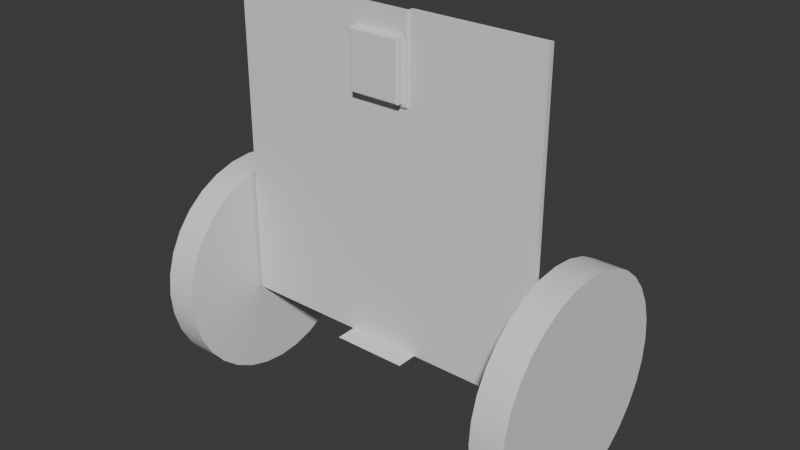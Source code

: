 # Source: Robots.blend  (saved by Blender 4.2.66; exported with 4.5.12 LTS)
import bpy
from mathutils import Matrix  # noqa: F401  (used for matrix-valued properties, if any)

bpy.ops.wm.read_factory_settings(use_empty=True)
scene = bpy.context.scene
scene.name = 'Scene'

# ---- node groups
ng_smooth_by_angle = bpy.data.node_groups.new('Smooth by Angle', 'GeometryNodeTree')
_s = ng_smooth_by_angle.interface.new_socket(name='Mesh', in_out='OUTPUT', socket_type='NodeSocketGeometry')
_s = ng_smooth_by_angle.interface.new_socket(name='Mesh', in_out='INPUT', socket_type='NodeSocketGeometry')
_s = ng_smooth_by_angle.interface.new_socket(name='Angle', in_out='INPUT', socket_type='NodeSocketFloat')
_s.subtype = 'ANGLE'
_s.default_value = 0.5236
_s.min_value = 0.0
_s.max_value = 3.142
_s.description = 'Maximum face angle for smooth edges'
_s = ng_smooth_by_angle.interface.new_socket(name='Ignore Sharpness', in_out='INPUT', socket_type='NodeSocketBool')
_s.force_non_field = True
ng_smooth_by_angle.description = 'Set the sharpness of mesh edges based on the angle between the neighboring faces'
ng_smooth_by_angle.is_modifier = True
_N = ng_smooth_by_angle.nodes; _L = ng_smooth_by_angle.links
n0 = _N.new('GeometryNodeSetShadeSmooth'); n0.name = 'Set Shade Smooth'; n0.location = (120, -80)
n0.domain = 'EDGE'
n1 = _N.new('GeometryNodeSetShadeSmooth'); n1.name = 'Set Shade Smooth.001'; n1.location = (300, -80)
n2 = _N.new('NodeGroupOutput'); n2.name = 'Group Output'; n2.location = (480, -80)
n3 = _N.new('GeometryNodeInputMeshEdgeAngle'); n3.name = 'Edge Angle'; n3.location = (-440, -240)
n4 = _N.new('NodeGroupInput'); n4.name = 'Group Input'; n4.location = (-80, -80)
n5 = _N.new('GeometryNodeInputEdgeSmooth'); n5.name = 'Is Edge Smooth'; n5.location = (-260, -120)
n6 = _N.new('GeometryNodeInputShadeSmooth'); n6.name = 'Is Shade Smooth'; n6.location = (-440, -397)
n7 = _N.new('FunctionNodeCompare'); n7.name = 'Compare'; n7.location = (-260, -260)
n7.operation = 'LESS_EQUAL'
n7.inputs[6].default_value = (0.0, 0.0, 0.0, 0.0)
n7.inputs[7].default_value = (0.0, 0.0, 0.0, 0.0)
n8 = _N.new('FunctionNodeBooleanMath'); n8.name = 'Boolean Math.001'; n8.location = (-80, -260)
n9 = _N.new('NodeGroupInput'); n9.name = 'Group Input.001'; n9.location = (-440, -329)
n10 = _N.new('NodeGroupInput'); n10.name = 'Group Input.002'; n10.location = (-259, -189)
n11 = _N.new('FunctionNodeBooleanMath'); n11.name = 'Boolean Math'; n11.location = (-80, -149)
n11.operation = 'OR'
n12 = _N.new('FunctionNodeBooleanMath'); n12.name = 'Boolean Math.002'; n12.location = (-260, -380)
n12.operation = 'OR'
n13 = _N.new('NodeGroupInput'); n13.name = 'Group Input.003'; n13.location = (-440, -460)
_L.new(n3.outputs[0], n7.inputs[0])
_L.new(n1.outputs[0], n2.inputs[0])
_L.new(n9.outputs[1], n7.inputs[1])
_L.new(n7.outputs[0], n8.inputs[0])
_L.new(n4.outputs[0], n0.inputs[0])
_L.new(n0.outputs[0], n1.inputs[0])
_L.new(n8.outputs[0], n0.inputs[2])
_L.new(n10.outputs[2], n11.inputs[1])
_L.new(n5.outputs[0], n11.inputs[0])
_L.new(n11.outputs[0], n0.inputs[1])
_L.new(n13.outputs[2], n12.inputs[1])
_L.new(n6.outputs[0], n12.inputs[0])
_L.new(n12.outputs[0], n8.inputs[1])
n2.is_active_output = True

# ---- world
world_world = bpy.data.worlds.new('World'); scene.world = world_world
world_world.use_nodes = True; world_world.node_tree.nodes.clear()
_N = world_world.node_tree.nodes; _L = world_world.node_tree.links
n0 = _N.new('ShaderNodeOutputWorld'); n0.name = 'World Output'; n0.location = (300, 300)
n1 = _N.new('ShaderNodeBackground'); n1.name = 'Background'; n1.location = (10, 300)
n1.inputs[0].default_value = (0.05088, 0.05088, 0.05088, 1.0)
_L.new(n1.outputs[0], n0.inputs[0])
n0.is_active_output = True
world_world.color = (0.05088, 0.05088, 0.05088)
world_world.sun_shadow_jitter_overblur = 0.0

# ---- meshes
me_plane_002 = bpy.data.meshes.new('Plane.002')
me_plane_002.from_pydata([(0.09, 0.44, -1.863e-08), (-0.09, 0.44, -1.863e-08), (0.0, 0.44, -1.863e-08), (-0.5, 0.5, 0.016), (-0.5, -0.5, 0.016), (0.5, -0.5, 0.016), (0.5, 0.5, 0.016), (0.09, 0.5, 0.0), (0.0, -0.5, 0.0), (0.0, -0.5, 0.016), (-0.09, -0.5, 0.0), (-0.09, 0.5, 0.016), (-0.5, 0.5, 0.0), (-0.09, -0.5, 0.016), (-0.09, 0.5, 0.0), (0.09, -0.5, 0.016), (0.5, 0.5, 0.0), (0.09, 0.5, 0.016), (0.5, 0.44, -1.863e-08), (0.5, -0.5, 0.0), (-0.5, 0.44, 0.016), (0.5, 0.44, 0.016), (0.0, 0.44, 0.016), (0.09, -0.5, 0.0), (-0.5, -0.5, 0.0), (-0.09, 0.44, 0.016), (0.09, 0.44, 0.016), (-0.5, 0.44, -1.863e-08)], [], [(20, 4, 24, 27), (26, 17, 6, 21), (6, 17, 7, 16), (15, 5, 19, 23), (21, 6, 16, 18), (23, 19, 18, 0), (17, 26, 0, 7), (0, 18, 16, 7), (5, 21, 18, 19), (20, 3, 11, 25), (11, 3, 12, 14), (2, 0, 26, 22), (3, 20, 27, 12), (24, 10, 1, 27), (1, 2, 22, 25), (27, 1, 14, 12), (8, 23, 0, 2), (9, 22, 26, 15), (4, 20, 25, 13), (13, 9, 8, 10), (10, 8, 2, 1), (13, 25, 22, 9), (14, 1, 25, 11), (9, 15, 23, 8), (15, 26, 21, 5), (4, 13, 10, 24)])
_uv = me_plane_002.uv_layers.new(name='UVMap')
_uv.uv.foreach_set('vector', [0.0, 0.5, 0.0, 0.0, 0.0, 0.0, 0.0, 0.5, 0.75, 0.5, 0.75, 1.0, 1.0, 1.0, 1.0, 0.5, 1.0, 1.0, 0.75, 1.0, 0.75, 1.0, 1.0, 1.0, 0.75, 0.0, 1.0, 0.0, 1.0, 0.0, 0.75, 0.0, 1.0, 0.5, 1.0, 1.0, 1.0, 1.0, 1.0, 0.5, 0.75, 0.0, 1.0, 0.0, 1.0, 0.5, 0.75, 0.5, 0.75, 1.0, 0.75, 0.5, 0.75, 0.5, 0.75, 1.0, 0.75, 0.5, 1.0, 0.5, 1.0, 1.0, 0.75, 1.0, 1.0, 0.0, 1.0, 0.5, 1.0, 0.5, 1.0, 0.0, 0.0, 0.5, 0.0, 1.0, 0.25, 1.0, 0.25, 0.5, 0.25, 1.0, 0.0, 1.0, 0.0, 1.0, 0.25, 1.0, 0.5, 0.5, 0.75, 0.5, 0.75, 0.5, 0.5, 0.5, 0.0, 1.0, 0.0, 0.5, 0.0, 0.5, 0.0, 1.0, 0.0, 0.0, 0.25, 0.0, 0.25, 0.5, 0.0, 0.5, 0.25, 0.5, 0.5, 0.5, 0.5, 0.5, 0.25, 0.5, 0.0, 0.5, 0.25, 0.5, 0.25, 1.0, 0.0, 1.0, 0.5, 0.0, 0.75, 0.0, 0.75, 0.5, 0.5, 0.5, 0.5, 0.0, 0.5, 0.5, 0.75, 0.5, 0.75, 0.0, 0.0, 0.0, 0.0, 0.5, 0.25, 0.5, 0.25, 0.0, 0.25, 0.0, 0.5, 0.0, 0.5, 0.0, 0.25, 0.0, 0.25, 0.0, 0.5, 0.0, 0.5, 0.5, 0.25, 0.5, 0.25, 0.0, 0.25, 0.5, 0.5, 0.5, 0.5, 0.0, 0.25, 1.0, 0.25, 0.5, 0.25, 0.5, 0.25, 1.0, 0.5, 0.0, 0.75, 0.0, 0.75, 0.0, 0.5, 0.0, 0.75, 0.0, 0.75, 0.5, 1.0, 0.5, 1.0, 0.0, 0.0, 0.0, 0.25, 0.0, 0.25, 0.0, 0.0, 0.0])
me_plane_002.update()
me_plane_003 = bpy.data.meshes.new('Plane.003')
me_plane_003.from_pydata([(9.0, 6.0, 10.0), (9.0, -6.0, 10.0), (-9.0, 6.0, 0.0), (-9.0, -6.0, 0.0), (-9.0, -6.0, 10.0), (-9.0, 6.0, 10.0), (11.5, -6.0, 5.0), (11.5, -6.0, 10.0), (11.5, 6.0, 10.0), (11.5, 6.0, 5.0), (-9.0, 6.0, 5.0), (-9.0, -6.0, 5.0), (9.0, -6.0, 5.0), (9.0, 6.0, 5.0), (-9.0, -6.0, 6.5), (-9.0, -2.5, 10.0), (-9.0, -6.0, 10.0), (-9.0, -5.881, 7.406), (-9.0, -5.531, 8.25), (-9.0, -4.975, 8.975), (-9.0, -4.25, 9.531), (-9.0, -3.406, 9.881), (9.0, -2.5, 10.0), (9.0, -6.0, 6.5), (9.0, -6.0, 10.0), (9.0, -3.406, 9.881), (9.0, -4.25, 9.531), (9.0, -4.975, 8.975), (9.0, -5.531, 8.25), (9.0, -5.881, 7.406), (-9.0, 2.5, 10.0), (-9.0, 6.0, 6.5), (-9.0, 6.0, 10.0), (-9.0, 3.406, 9.881), (-9.0, 4.25, 9.531), (-9.0, 4.975, 8.975), (-9.0, 5.531, 8.25), (-9.0, 5.881, 7.406), (9.0, 6.0, 6.5), (9.0, 2.5, 10.0), (9.0, 6.0, 10.0), (9.0, 5.881, 7.406), (9.0, 5.531, 8.25), (9.0, 4.975, 8.975), (9.0, 4.25, 9.531), (9.0, 3.406, 9.881), (9.0, 2.5, 0.0), (9.0, 6.0, 3.5), (9.0, 3.406, 0.1193), (9.0, 4.25, 0.4689), (9.0, 4.975, 1.025), (9.0, 5.531, 1.75), (9.0, 5.881, 2.594), (-9.0, 6.0, 3.5), (-9.0, 2.5, 0.0), (-9.0, 6.0, 0.0), (-9.0, 5.881, 2.594), (-9.0, 5.531, 1.75), (-9.0, 4.975, 1.025), (-9.0, 4.25, 0.4689), (-9.0, 3.406, 0.1193), (9.0, -6.0, 3.5), (9.0, -2.5, 0.0), (9.0, -5.881, 2.594), (9.0, -5.531, 1.75), (9.0, -4.975, 1.025), (9.0, -4.25, 0.4689), (9.0, -3.406, 0.1193), (-9.0, -2.5, 0.0), (-9.0, -6.0, 3.5), (-9.0, -6.0, 0.0), (-9.0, -3.406, 0.1193), (-9.0, -4.25, 0.4689), (-9.0, -4.975, 1.025), (-9.0, -5.531, 1.75), (-9.0, -5.881, 2.594), (-18.0, 6.0, 10.0), (-18.0, -6.0, 10.0), (-18.0, 6.0, 0.0), (-18.0, -6.0, 0.0), (11.5, -6.0, 14.5), (11.5, 6.0, 14.5), (9.0, -6.0, 14.5), (9.0, 6.0, 14.5), (9.0, 6.0, 5.0), (9.0, 1.0, 0.0), (9.0, 5.83, 3.706), (9.0, 5.33, 2.5), (9.0, 4.536, 1.464), (9.0, 3.5, 0.6699), (9.0, 2.294, 0.1704), (9.0, -1.0, 0.0), (9.0, -6.0, 5.0), (9.0, -2.294, 0.1704), (9.0, -3.5, 0.6699), (9.0, -4.536, 1.464), (9.0, -5.33, 2.5), (9.0, -5.83, 3.706), (11.5, 1.0, 0.0), (11.5, 6.0, 5.0), (11.5, 2.294, 0.1704), (11.5, 3.5, 0.6699), (11.5, 4.536, 1.464), (11.5, 5.33, 2.5), (11.5, 5.83, 3.706), (11.5, -6.0, 5.0), (11.5, -1.0, 0.0), (11.5, -5.83, 3.706), (11.5, -5.33, 2.5), (11.5, -4.536, 1.464), (11.5, -3.5, 0.6699), (11.5, -2.294, 0.1704), (-18.0, 0.3, 5.25), (-18.0, -0.3, 5.25), (-18.0, 0.3, 4.75), (-18.0, -0.3, 4.75), (-28.0, 1.5, 5.0), (-18.0, 1.5, 5.0), (-28.0, 1.471, 4.707), (-18.0, 1.471, 4.707), (-28.0, 1.386, 4.426), (-18.0, 1.386, 4.426), (-28.0, 1.247, 4.167), (-18.0, 1.247, 4.167), (-28.0, 1.061, 3.939), (-18.0, 1.061, 3.939), (-28.0, 0.8334, 3.753), (-18.0, 0.8334, 3.753), (-28.0, 0.574, 3.614), (-18.0, 0.574, 3.614), (-28.0, 0.2926, 3.529), (-18.0, 0.2926, 3.529), (-28.0, 9.313e-10, 3.5), (-18.0, 9.313e-10, 3.5), (-28.0, -0.2926, 3.529), (-18.0, -0.2926, 3.529), (-28.0, -0.574, 3.614), (-18.0, -0.574, 3.614), (-28.0, -0.8334, 3.753), (-18.0, -0.8334, 3.753), (-28.0, -1.061, 3.939), (-18.0, -1.061, 3.939), (-28.0, -1.247, 4.167), (-18.0, -1.247, 4.167), (-28.0, -1.386, 4.426), (-18.0, -1.386, 4.426), (-28.0, -1.471, 4.707), (-18.0, -1.471, 4.707), (-28.0, -1.5, 5.0), (-18.0, -1.5, 5.0), (-28.0, -1.471, 5.293), (-18.0, -1.471, 5.293), (-28.0, -1.386, 5.574), (-18.0, -1.386, 5.574), (-28.0, -1.247, 5.833), (-18.0, -1.247, 5.833), (-28.0, -1.061, 6.061), (-18.0, -1.061, 6.061), (-28.0, -0.8334, 6.247), (-18.0, -0.8334, 6.247), (-28.0, -0.574, 6.386), (-18.0, -0.574, 6.386), (-28.0, -0.2926, 6.471), (-18.0, -0.2926, 6.471), (-28.0, 9.313e-10, 6.5), (-18.0, 9.313e-10, 6.5), (-28.0, 0.2926, 6.471), (-18.0, 0.2926, 6.471), (-28.0, 0.574, 6.386), (-18.0, 0.574, 6.386), (-28.0, 0.8334, 6.247), (-18.0, 0.8334, 6.247), (-28.0, 1.061, 6.061), (-18.0, 1.061, 6.061), (-28.0, 1.247, 5.833), (-18.0, 1.247, 5.833), (-28.0, 1.386, 5.574), (-18.0, 1.386, 5.574), (-28.0, 1.471, 5.293), (-18.0, 1.471, 5.293)], [], [(47, 53, 31, 38), (68, 54, 46, 62), (12, 92, 105, 6), (105, 107, 108, 109, 110, 111, 106, 98, 100, 101, 102, 103, 104, 99, 9, 6), (40, 39, 22, 24, 1, 0), (69, 61, 23, 14), (15, 22, 39, 30), (32, 31, 53, 55, 2, 10, 5), (55, 54, 68, 70, 3, 2), (1, 12, 6, 7), (16, 15, 30, 32, 5, 4), (14, 17, 16), (17, 18, 16), (18, 19, 16), (19, 20, 16), (20, 21, 16), (21, 15, 16), (22, 25, 24), (25, 26, 24), (26, 27, 24), (27, 28, 24), (28, 29, 24), (29, 23, 24), (30, 33, 32), (33, 34, 32), (34, 35, 32), (35, 36, 32), (36, 37, 32), (37, 31, 32), (38, 41, 40), (41, 42, 40), (42, 43, 40), (43, 44, 40), (44, 45, 40), (45, 39, 40), (53, 56, 55), (56, 57, 55), (57, 58, 55), (58, 59, 55), (59, 60, 55), (60, 54, 55), (0, 13, 84, 86, 87, 88, 89, 90, 85, 91, 62, 46, 48, 49, 50, 51, 52, 47, 38, 40), (12, 1, 24, 23, 61, 63, 64, 65, 66, 67, 62, 91, 93, 94, 95, 96, 97, 92), (68, 71, 70), (71, 72, 70), (72, 73, 70), (73, 74, 70), (74, 75, 70), (75, 69, 70), (46, 54, 60, 48), (48, 60, 59, 49), (49, 59, 58, 50), (50, 58, 57, 51), (51, 57, 56, 52), (52, 56, 53, 47), (68, 62, 67, 71), (71, 67, 66, 72), (72, 66, 65, 73), (73, 65, 64, 74), (74, 64, 63, 75), (75, 63, 61, 69), (38, 31, 37, 41), (41, 37, 36, 42), (42, 36, 35, 43), (43, 35, 34, 44), (44, 34, 33, 45), (45, 33, 30, 39), (14, 23, 29, 17), (17, 29, 28, 18), (18, 28, 27, 19), (19, 27, 26, 20), (20, 26, 25, 21), (21, 25, 22, 15), (70, 69, 14, 16, 4, 11, 3), (4, 5, 76, 77), (6, 9, 8, 7), (13, 0, 8, 9), (8, 0, 83, 81), (84, 13, 9, 99), (2, 3, 79, 78), (83, 82, 80, 81), (0, 1, 82, 83), (1, 7, 80, 82), (7, 8, 81, 80), (91, 106, 111, 93), (93, 111, 110, 94), (94, 110, 109, 95), (95, 109, 108, 96), (96, 108, 107, 97), (97, 107, 105, 92), (98, 85, 90, 100), (100, 90, 89, 101), (101, 89, 88, 102), (102, 88, 87, 103), (103, 87, 86, 104), (104, 86, 84, 99), (91, 85, 98, 106), (77, 79, 3, 16), (5, 2, 78, 76), (78, 79, 115, 114), (113, 112, 114, 115), (77, 76, 112, 113), (79, 77, 113, 115), (76, 78, 114, 112), (116, 117, 119, 118), (118, 119, 121, 120), (120, 121, 123, 122), (122, 123, 125, 124), (124, 125, 127, 126), (126, 127, 129, 128), (128, 129, 131, 130), (130, 131, 133, 132), (132, 133, 135, 134), (134, 135, 137, 136), (136, 137, 139, 138), (138, 139, 141, 140), (140, 141, 143, 142), (142, 143, 145, 144), (144, 145, 147, 146), (146, 147, 149, 148), (148, 149, 151, 150), (150, 151, 153, 152), (152, 153, 155, 154), (154, 155, 157, 156), (156, 157, 159, 158), (158, 159, 161, 160), (160, 161, 163, 162), (162, 163, 165, 164), (164, 165, 167, 166), (166, 167, 169, 168), (168, 169, 171, 170), (170, 171, 173, 172), (172, 173, 175, 174), (174, 175, 177, 176), (119, 117, 179, 177, 175, 173, 171, 169, 167, 165, 163, 161, 159, 157, 155, 153, 151, 149, 147, 145, 143, 141, 139, 137, 135, 133, 131, 129, 127, 125, 123, 121), (176, 177, 179, 178), (178, 179, 117, 116), (116, 118, 120, 122, 124, 126, 128, 130, 132, 134, 136, 138, 140, 142, 144, 146, 148, 150, 152, 154, 156, 158, 160, 162, 164, 166, 168, 170, 172, 174, 176, 178)])
me_plane_003.polygons.foreach_set('use_smooth', [True] * 138)
_uv = me_plane_003.uv_layers.new(name='UVMap')
_uv.uv.foreach_set('vector', [1.0, 1.0, 0.0, 1.0, 0.0, 1.0, 1.0, 1.0, 0.0, 0.2917, 0.0, 0.7083, 1.0, 0.7083, 1.0, 0.2917, 1.0, 2.656e-16, 1.0, 2.656e-16, 1.0, 2.656e-16, 1.0, 2.656e-16, 1.0, 2.656e-16, 1.0, 0.004733, 1.0, 0.01861, 1.0, 0.04068, 1.0, 0.2083, 1.0, 0.3088, 1.0, 0.4167, 1.0, 0.5833, 1.0, 0.6912, 1.0, 0.7917, 1.0, 0.9593, 1.0, 0.9814, 1.0, 0.9953, 1.0, 1.0, 1.0, 1.0, 1.0, 2.656e-16, 1.0, 1.0, 1.0, 0.7083, 1.0, 0.2917, 1.0, 0.0, 1.0, 0.0, 1.0, 1.0, 0.0, 0.0, 1.0, 0.0, 1.0, 0.0, 0.0, 0.0, 0.0, 0.2917, 1.0, 0.2917, 1.0, 0.7083, 0.0, 0.7083, 0.0, 1.0, 0.0, 1.0, 0.0, 1.0, 0.0, 1.0, 0.0, 1.0, 0.0, 1.0, 0.0, 1.0, 0.0, 1.0, 0.0, 0.7083, 0.0, 0.2917, 0.0, 0.0, 0.0, 0.0, 0.0, 1.0, 1.0, 0.0, 1.0, 2.656e-16, 1.0, 2.656e-16, 1.0, 0.0, 0.0, 0.0, 0.0, 0.2917, 0.0, 0.7083, 0.0, 1.0, 0.0, 1.0, 0.0, 0.0, 0.0, 0.0, 0.0, 0.0, 0.0, 0.0, 0.0, 0.0, 0.0, 0.0, 0.0, 0.0, 0.0, 0.0, 0.0, 0.0, 0.0, 0.0, 0.0, 0.0, 0.0, 0.0, 0.0, 0.0, 0.0, 0.0, 0.0, 0.0, 0.0, 0.0, 0.0, 0.0, 0.0, 0.0, 0.0, 0.0, 1.0, 0.2917, 1.0, 0.2162, 1.0, 0.0, 1.0, 0.2162, 1.0, 0.1458, 1.0, 0.0, 1.0, 0.1458, 1.0, 0.08543, 1.0, 0.0, 1.0, 0.08543, 1.0, 0.03908, 1.0, 0.0, 1.0, 0.03908, 1.0, 0.009938, 1.0, 0.0, 1.0, 0.009938, 1.0, 0.0, 1.0, 0.0, 0.0, 0.7083, 0.0, 0.7838, 0.0, 1.0, 0.0, 0.7838, 0.0, 0.8542, 0.0, 1.0, 0.0, 0.8542, 0.0, 0.9146, 0.0, 1.0, 0.0, 0.9146, 0.0, 0.9609, 0.0, 1.0, 0.0, 0.9609, 0.0, 0.9901, 0.0, 1.0, 0.0, 0.9901, 0.0, 1.0, 0.0, 1.0, 1.0, 1.0, 1.0, 1.0, 1.0, 1.0, 1.0, 1.0, 1.0, 1.0, 1.0, 1.0, 1.0, 1.0, 1.0, 1.0, 1.0, 1.0, 1.0, 1.0, 1.0, 1.0, 1.0, 1.0, 1.0, 1.0, 1.0, 1.0, 1.0, 1.0, 1.0, 1.0, 1.0, 1.0, 1.0, 1.0, 0.0, 1.0, 0.0, 1.0, 0.0, 1.0, 0.0, 1.0, 0.0, 1.0, 0.0, 1.0, 0.0, 1.0, 0.0, 1.0, 0.0, 1.0, 0.0, 1.0, 0.0, 1.0, 0.0, 1.0, 0.0, 1.0, 0.0, 1.0, 0.0, 1.0, 0.0, 1.0, 0.0, 1.0, 0.0, 1.0, 1.0, 1.0, 1.0, 1.0, 1.0, 1.0, 1.0, 1.0, 1.0, 1.0, 1.0, 1.0, 1.0, 0.7917, 1.0, 0.6912, 1.0, 0.5833, 1.0, 0.4167, 1.0, 0.2917, 1.0, 0.7083, 1.0, 0.7838, 1.0, 0.8542, 1.0, 1.0, 1.0, 1.0, 1.0, 1.0, 1.0, 1.0, 1.0, 1.0, 1.0, 1.0, 1.0, 2.656e-16, 1.0, 0.0, 1.0, 0.0, 1.0, 0.0, 1.0, 0.0, 1.0, 0.0, 1.0, 0.0, 1.0, 0.0, 1.0, 0.1458, 1.0, 0.2162, 1.0, 0.2917, 1.0, 0.4167, 1.0, 0.3088, 1.0, 0.2083, 1.0, 2.838e-15, 1.0, 2.97e-15, 1.0, 1.666e-15, 1.0, 2.656e-16, 0.0, 0.2917, 0.0, 0.2162, 0.0, 0.0, 0.0, 0.2162, 0.0, 0.1458, 0.0, 0.0, 0.0, 0.1458, 0.0, 0.08543, 0.0, 0.0, 0.0, 0.08543, 0.0, 0.03908, 0.0, 0.0, 0.0, 0.03908, 0.0, 0.009938, 0.0, 0.0, 0.0, 0.009938, 0.0, 0.0, 0.0, 0.0, 1.0, 0.7083, 0.0, 0.7083, 0.0, 0.7838, 1.0, 0.7838, 1.0, 0.7838, 0.0, 0.7838, 0.0, 0.8542, 1.0, 0.8542, 1.0, 0.8542, 0.0, 0.8542, 0.0, 1.0, 1.0, 1.0, 1.0, 1.0, 0.0, 1.0, 0.0, 1.0, 1.0, 1.0, 1.0, 1.0, 0.0, 1.0, 0.0, 1.0, 1.0, 1.0, 1.0, 1.0, 0.0, 1.0, 0.0, 1.0, 1.0, 1.0, 0.0, 0.2917, 1.0, 0.2917, 1.0, 0.2162, 0.0, 0.2162, 0.0, 0.2162, 1.0, 0.2162, 1.0, 0.1458, 0.0, 0.1458, 0.0, 0.1458, 1.0, 0.1458, 1.0, 0.0, 0.0, 0.0, 0.0, 0.0, 1.0, 0.0, 1.0, 0.0, 0.0, 0.0, 0.0, 0.0, 1.0, 0.0, 1.0, 0.0, 0.0, 0.0, 0.0, 0.0, 1.0, 0.0, 1.0, 0.0, 0.0, 0.0, 1.0, 1.0, 0.0, 1.0, 0.0, 1.0, 1.0, 1.0, 1.0, 1.0, 0.0, 1.0, 0.0, 1.0, 1.0, 1.0, 1.0, 1.0, 0.0, 1.0, 0.0, 1.0, 1.0, 1.0, 1.0, 1.0, 0.0, 1.0, 0.0, 0.8542, 1.0, 0.8542, 1.0, 0.8542, 0.0, 0.8542, 0.0, 0.7838, 1.0, 0.7838, 1.0, 0.7838, 0.0, 0.7838, 0.0, 0.7083, 1.0, 0.7083, 0.0, 0.0, 1.0, 0.0, 1.0, 0.0, 0.0, 0.0, 0.0, 0.0, 1.0, 0.0, 1.0, 0.0, 0.0, 0.0, 0.0, 0.0, 1.0, 0.0, 1.0, 0.0, 0.0, 0.0, 0.0, 0.0, 1.0, 0.0, 1.0, 0.1458, 0.0, 0.1458, 0.0, 0.1458, 1.0, 0.1458, 1.0, 0.2162, 0.0, 0.2162, 0.0, 0.2162, 1.0, 0.2162, 1.0, 0.2917, 0.0, 0.2917, 0.0, 0.0, 0.0, 0.0, 0.0, -1.417e-15, 0.0, 5.675e-15, 0.0, 5.675e-15, 0.0, 2.656e-16, 0.0, 0.0, 0.0, 0.0, 0.0, 1.0, 0.0, 1.0, 0.0, 0.0, 1.0, 2.656e-16, 1.0, 1.0, 1.0, 1.0, 1.0, 0.0, 1.0, 1.0, 1.0, 1.0, 1.0, 1.0, 1.0, 1.0, 1.0, 1.0, 1.0, 1.0, 1.0, 1.0, 1.0, 1.0, 1.0, 1.0, 1.0, 1.0, 1.0, 1.0, 1.0, 1.0, 0.0, 1.0, 0.0, 0.0, 0.0, 0.0, 0.0, 1.0, 1.0, 1.0, 1.0, 0.0, 1.0, 0.0, 1.0, 1.0, 1.0, 1.0, 1.0, 0.0, 1.0, 0.0, 1.0, 1.0, 1.0, 0.0, 1.0, 0.0, 1.0, 0.0, 1.0, 0.0, 1.0, 0.0, 1.0, 1.0, 1.0, 1.0, 1.0, 0.0, 1.0, 0.4167, 1.0, 0.4167, 1.0, 0.3088, 1.0, 0.3088, 1.0, 0.3088, 1.0, 0.3088, 1.0, 0.2083, 1.0, 0.2083, 1.0, 0.2083, 1.0, 0.2083, 1.0, 0.04068, 1.0, 2.838e-15, 1.0, 2.838e-15, 1.0, 0.04068, 1.0, 0.01861, 1.0, 2.97e-15, 1.0, 2.97e-15, 1.0, 0.01861, 1.0, 0.004733, 1.0, 1.666e-15, 1.0, 1.666e-15, 1.0, 0.004733, 1.0, 2.656e-16, 1.0, 2.656e-16, 1.0, 0.5833, 1.0, 0.5833, 1.0, 0.6912, 1.0, 0.6912, 1.0, 0.6912, 1.0, 0.6912, 1.0, 0.7917, 1.0, 0.7917, 1.0, 0.7917, 1.0, 0.7917, 1.0, 1.0, 1.0, 0.9593, 1.0, 0.9593, 1.0, 1.0, 1.0, 1.0, 1.0, 0.9814, 1.0, 0.9814, 1.0, 1.0, 1.0, 1.0, 1.0, 0.9953, 1.0, 0.9953, 1.0, 1.0, 1.0, 1.0, 1.0, 1.0, 1.0, 0.4167, 1.0, 0.5833, 1.0, 0.5833, 1.0, 0.4167, 0.0, 0.0, 0.0, 0.0, 0.0, 0.0, 0.0, 0.0, 0.0, 1.0, 0.0, 1.0, 0.0, 1.0, 0.0, 1.0, 0.0, 1.0, 0.0, 0.0, 0.0, 0.0, 0.0, 1.0, 0.0, 0.0, 0.0, 1.0, 0.0, 1.0, 0.0, 0.0, 0.0, 0.0, 0.0, 1.0, 0.0, 1.0, 0.0, 0.0, 0.0, 0.0, 0.0, 0.0, 0.0, 0.0, 0.0, 0.0, 0.0, 1.0, 0.0, 1.0, 0.0, 1.0, 0.0, 1.0, 1.0, 0.5, 1.0, 1.0, 0.9688, 1.0, 0.9688, 0.5, 0.9688, 0.5, 0.9688, 1.0, 0.9375, 1.0, 0.9375, 0.5, 0.9375, 0.5, 0.9375, 1.0, 0.9062, 1.0, 0.9062, 0.5, 0.9062, 0.5, 0.9062, 1.0, 0.875, 1.0, 0.875, 0.5, 0.875, 0.5, 0.875, 1.0, 0.8438, 1.0, 0.8438, 0.5, 0.8438, 0.5, 0.8438, 1.0, 0.8125, 1.0, 0.8125, 0.5, 0.8125, 0.5, 0.8125, 1.0, 0.7812, 1.0, 0.7812, 0.5, 0.7812, 0.5, 0.7812, 1.0, 0.75, 1.0, 0.75, 0.5, 0.75, 0.5, 0.75, 1.0, 0.7188, 1.0, 0.7188, 0.5, 0.7188, 0.5, 0.7188, 1.0, 0.6875, 1.0, 0.6875, 0.5, 0.6875, 0.5, 0.6875, 1.0, 0.6562, 1.0, 0.6562, 0.5, 0.6562, 0.5, 0.6562, 1.0, 0.625, 1.0, 0.625, 0.5, 0.625, 0.5, 0.625, 1.0, 0.5938, 1.0, 0.5938, 0.5, 0.5938, 0.5, 0.5938, 1.0, 0.5625, 1.0, 0.5625, 0.5, 0.5625, 0.5, 0.5625, 1.0, 0.5312, 1.0, 0.5312, 0.5, 0.5312, 0.5, 0.5312, 1.0, 0.5, 1.0, 0.5, 0.5, 0.5, 0.5, 0.5, 1.0, 0.4688, 1.0, 0.4688, 0.5, 0.4688, 0.5, 0.4688, 1.0, 0.4375, 1.0, 0.4375, 0.5, 0.4375, 0.5, 0.4375, 1.0, 0.4062, 1.0, 0.4062, 0.5, 0.4062, 0.5, 0.4062, 1.0, 0.375, 1.0, 0.375, 0.5, 0.375, 0.5, 0.375, 1.0, 0.3438, 1.0, 0.3438, 0.5, 0.3438, 0.5, 0.3438, 1.0, 0.3125, 1.0, 0.3125, 0.5, 0.3125, 0.5, 0.3125, 1.0, 0.2812, 1.0, 0.2812, 0.5, 0.2812, 0.5, 0.2812, 1.0, 0.25, 1.0, 0.25, 0.5, 0.25, 0.5, 0.25, 1.0, 0.2188, 1.0, 0.2188, 0.5, 0.2188, 0.5, 0.2188, 1.0, 0.1875, 1.0, 0.1875, 0.5, 0.1875, 0.5, 0.1875, 1.0, 0.1562, 1.0, 0.1562, 0.5, 0.1562, 0.5, 0.1562, 1.0, 0.125, 1.0, 0.125, 0.5, 0.125, 0.5, 0.125, 1.0, 0.09375, 1.0, 0.09375, 0.5, 0.09375, 0.5, 0.09375, 1.0, 0.0625, 1.0, 0.0625, 0.5, 0.2968, 0.4854, 0.25, 0.49, 0.2032, 0.4854, 0.1582, 0.4717, 0.1167, 0.4496, 0.08029, 0.4197, 0.05045, 0.3833, 0.02827, 0.3418, 0.01461, 0.2968, 0.01, 0.25, 0.01461, 0.2032, 0.02827, 0.1582, 0.05045, 0.1167, 0.08029, 0.08029, 0.1167, 0.05045, 0.1582, 0.02827, 0.2032, 0.01461, 0.25, 0.01, 0.2968, 0.01461, 0.3418, 0.02827, 0.3833, 0.05045, 0.4197, 0.08029, 0.4496, 0.1167, 0.4717, 0.1582, 0.4854, 0.2032, 0.49, 0.25, 0.4854, 0.2968, 0.4717, 0.3418, 0.4496, 0.3833, 0.4197, 0.4197, 0.3833, 0.4496, 0.3418, 0.4717, 0.0625, 0.5, 0.0625, 1.0, 0.03125, 1.0, 0.03125, 0.5, 0.03125, 0.5, 0.03125, 1.0, 0.0, 1.0, 0.0, 0.5, 0.75, 0.49, 0.7968, 0.4854, 0.8418, 0.4717, 0.8833, 0.4496, 0.9197, 0.4197, 0.9496, 0.3833, 0.9717, 0.3418, 0.9854, 0.2968, 0.99, 0.25, 0.9854, 0.2032, 0.9717, 0.1582, 0.9496, 0.1167, 0.9197, 0.08029, 0.8833, 0.05045, 0.8418, 0.02827, 0.7968, 0.01461, 0.75, 0.01, 0.7032, 0.01461, 0.6582, 0.02827, 0.6167, 0.05045, 0.5803, 0.08029, 0.5504, 0.1167, 0.5283, 0.1582, 0.5146, 0.2032, 0.51, 0.25, 0.5146, 0.2968, 0.5283, 0.3418, 0.5504, 0.3833, 0.5803, 0.4197, 0.6167, 0.4496, 0.6582, 0.4717, 0.7032, 0.4854])
me_plane_003.update()
me_plane_004 = bpy.data.meshes.new('Plane.004')
me_plane_004.from_pydata([(9.0, 6.0, 10.0), (9.0, -6.0, 10.0), (-9.0, 6.0, 0.0), (-9.0, -6.0, 0.0), (-9.0, -6.0, 10.0), (-9.0, 6.0, 10.0), (11.5, -6.0, 5.0), (11.5, -6.0, 10.0), (11.5, 6.0, 10.0), (11.5, 6.0, 5.0), (-9.0, 6.0, 5.0), (-9.0, -6.0, 5.0), (9.0, -6.0, 5.0), (9.0, 6.0, 5.0), (-9.0, -6.0, 6.5), (-9.0, -2.5, 10.0), (-9.0, -6.0, 10.0), (-9.0, -5.881, 7.406), (-9.0, -5.531, 8.25), (-9.0, -4.975, 8.975), (-9.0, -4.25, 9.531), (-9.0, -3.406, 9.881), (9.0, -2.5, 10.0), (9.0, -6.0, 6.5), (9.0, -6.0, 10.0), (9.0, -3.406, 9.881), (9.0, -4.25, 9.531), (9.0, -4.975, 8.975), (9.0, -5.531, 8.25), (9.0, -5.881, 7.406), (-9.0, 2.5, 10.0), (-9.0, 6.0, 6.5), (-9.0, 6.0, 10.0), (-9.0, 3.406, 9.881), (-9.0, 4.25, 9.531), (-9.0, 4.975, 8.975), (-9.0, 5.531, 8.25), (-9.0, 5.881, 7.406), (9.0, 6.0, 6.5), (9.0, 2.5, 10.0), (9.0, 6.0, 10.0), (9.0, 5.881, 7.406), (9.0, 5.531, 8.25), (9.0, 4.975, 8.975), (9.0, 4.25, 9.531), (9.0, 3.406, 9.881), (9.0, 2.5, 0.0), (9.0, 6.0, 3.5), (9.0, 3.406, 0.1193), (9.0, 4.25, 0.4689), (9.0, 4.975, 1.025), (9.0, 5.531, 1.75), (9.0, 5.881, 2.594), (-9.0, 6.0, 3.5), (-9.0, 2.5, 0.0), (-9.0, 6.0, 0.0), (-9.0, 5.881, 2.594), (-9.0, 5.531, 1.75), (-9.0, 4.975, 1.025), (-9.0, 4.25, 0.4689), (-9.0, 3.406, 0.1193), (9.0, -6.0, 3.5), (9.0, -2.5, 0.0), (9.0, -5.881, 2.594), (9.0, -5.531, 1.75), (9.0, -4.975, 1.025), (9.0, -4.25, 0.4689), (9.0, -3.406, 0.1193), (-9.0, -2.5, 0.0), (-9.0, -6.0, 3.5), (-9.0, -6.0, 0.0), (-9.0, -3.406, 0.1193), (-9.0, -4.25, 0.4689), (-9.0, -4.975, 1.025), (-9.0, -5.531, 1.75), (-9.0, -5.881, 2.594), (-18.0, 6.0, 10.0), (-18.0, -6.0, 10.0), (-18.0, 6.0, 0.0), (-18.0, -6.0, 0.0), (11.5, -6.0, 14.5), (11.5, 6.0, 14.5), (9.0, -6.0, 14.5), (9.0, 6.0, 14.5), (9.0, 6.0, 5.0), (9.0, 1.0, 0.0), (9.0, 5.83, 3.706), (9.0, 5.33, 2.5), (9.0, 4.536, 1.464), (9.0, 3.5, 0.6699), (9.0, 2.294, 0.1704), (9.0, -1.0, 0.0), (9.0, -6.0, 5.0), (9.0, -2.294, 0.1704), (9.0, -3.5, 0.6699), (9.0, -4.536, 1.464), (9.0, -5.33, 2.5), (9.0, -5.83, 3.706), (11.5, 1.0, 0.0), (11.5, 6.0, 5.0), (11.5, 2.294, 0.1704), (11.5, 3.5, 0.6699), (11.5, 4.536, 1.464), (11.5, 5.33, 2.5), (11.5, 5.83, 3.706), (11.5, -6.0, 5.0), (11.5, -1.0, 0.0), (11.5, -5.83, 3.706), (11.5, -5.33, 2.5), (11.5, -4.536, 1.464), (11.5, -3.5, 0.6699), (11.5, -2.294, 0.1704), (-18.0, 0.3, 5.25), (-18.0, -0.3, 5.25), (-18.0, 0.3, 4.75), (-18.0, -0.3, 4.75), (-28.0, 1.5, 5.0), (-18.0, 1.5, 5.0), (-28.0, 1.471, 4.707), (-18.0, 1.471, 4.707), (-28.0, 1.386, 4.426), (-18.0, 1.386, 4.426), (-28.0, 1.247, 4.167), (-18.0, 1.247, 4.167), (-28.0, 1.061, 3.939), (-18.0, 1.061, 3.939), (-28.0, 0.8334, 3.753), (-18.0, 0.8334, 3.753), (-28.0, 0.574, 3.614), (-18.0, 0.574, 3.614), (-28.0, 0.2926, 3.529), (-18.0, 0.2926, 3.529), (-28.0, 9.313e-10, 3.5), (-18.0, 9.313e-10, 3.5), (-28.0, -0.2926, 3.529), (-18.0, -0.2926, 3.529), (-28.0, -0.574, 3.614), (-18.0, -0.574, 3.614), (-28.0, -0.8334, 3.753), (-18.0, -0.8334, 3.753), (-28.0, -1.061, 3.939), (-18.0, -1.061, 3.939), (-28.0, -1.247, 4.167), (-18.0, -1.247, 4.167), (-28.0, -1.386, 4.426), (-18.0, -1.386, 4.426), (-28.0, -1.471, 4.707), (-18.0, -1.471, 4.707), (-28.0, -1.5, 5.0), (-18.0, -1.5, 5.0), (-28.0, -1.471, 5.293), (-18.0, -1.471, 5.293), (-28.0, -1.386, 5.574), (-18.0, -1.386, 5.574), (-28.0, -1.247, 5.833), (-18.0, -1.247, 5.833), (-28.0, -1.061, 6.061), (-18.0, -1.061, 6.061), (-28.0, -0.8334, 6.247), (-18.0, -0.8334, 6.247), (-28.0, -0.574, 6.386), (-18.0, -0.574, 6.386), (-28.0, -0.2926, 6.471), (-18.0, -0.2926, 6.471), (-28.0, 9.313e-10, 6.5), (-18.0, 9.313e-10, 6.5), (-28.0, 0.2926, 6.471), (-18.0, 0.2926, 6.471), (-28.0, 0.574, 6.386), (-18.0, 0.574, 6.386), (-28.0, 0.8334, 6.247), (-18.0, 0.8334, 6.247), (-28.0, 1.061, 6.061), (-18.0, 1.061, 6.061), (-28.0, 1.247, 5.833), (-18.0, 1.247, 5.833), (-28.0, 1.386, 5.574), (-18.0, 1.386, 5.574), (-28.0, 1.471, 5.293), (-18.0, 1.471, 5.293)], [], [(47, 53, 31, 38), (68, 54, 46, 62), (12, 92, 105, 6), (105, 107, 108, 109, 110, 111, 106, 98, 100, 101, 102, 103, 104, 99, 9, 6), (40, 39, 22, 24, 1, 0), (69, 61, 23, 14), (15, 22, 39, 30), (32, 31, 53, 55, 2, 10, 5), (55, 54, 68, 70, 3, 2), (1, 12, 6, 7), (16, 15, 30, 32, 5, 4), (14, 17, 16), (17, 18, 16), (18, 19, 16), (19, 20, 16), (20, 21, 16), (21, 15, 16), (22, 25, 24), (25, 26, 24), (26, 27, 24), (27, 28, 24), (28, 29, 24), (29, 23, 24), (30, 33, 32), (33, 34, 32), (34, 35, 32), (35, 36, 32), (36, 37, 32), (37, 31, 32), (38, 41, 40), (41, 42, 40), (42, 43, 40), (43, 44, 40), (44, 45, 40), (45, 39, 40), (53, 56, 55), (56, 57, 55), (57, 58, 55), (58, 59, 55), (59, 60, 55), (60, 54, 55), (0, 13, 84, 86, 87, 88, 89, 90, 85, 91, 62, 46, 48, 49, 50, 51, 52, 47, 38, 40), (12, 1, 24, 23, 61, 63, 64, 65, 66, 67, 62, 91, 93, 94, 95, 96, 97, 92), (68, 71, 70), (71, 72, 70), (72, 73, 70), (73, 74, 70), (74, 75, 70), (75, 69, 70), (46, 54, 60, 48), (48, 60, 59, 49), (49, 59, 58, 50), (50, 58, 57, 51), (51, 57, 56, 52), (52, 56, 53, 47), (68, 62, 67, 71), (71, 67, 66, 72), (72, 66, 65, 73), (73, 65, 64, 74), (74, 64, 63, 75), (75, 63, 61, 69), (38, 31, 37, 41), (41, 37, 36, 42), (42, 36, 35, 43), (43, 35, 34, 44), (44, 34, 33, 45), (45, 33, 30, 39), (14, 23, 29, 17), (17, 29, 28, 18), (18, 28, 27, 19), (19, 27, 26, 20), (20, 26, 25, 21), (21, 25, 22, 15), (70, 69, 14, 16, 4, 11, 3), (4, 5, 76, 77), (6, 9, 8, 7), (13, 0, 8, 9), (8, 0, 83, 81), (84, 13, 9, 99), (2, 3, 79, 78), (83, 82, 80, 81), (0, 1, 82, 83), (1, 7, 80, 82), (7, 8, 81, 80), (91, 106, 111, 93), (93, 111, 110, 94), (94, 110, 109, 95), (95, 109, 108, 96), (96, 108, 107, 97), (97, 107, 105, 92), (98, 85, 90, 100), (100, 90, 89, 101), (101, 89, 88, 102), (102, 88, 87, 103), (103, 87, 86, 104), (104, 86, 84, 99), (91, 85, 98, 106), (77, 79, 3, 16), (5, 2, 78, 76), (78, 79, 115, 114), (113, 112, 114, 115), (77, 76, 112, 113), (79, 77, 113, 115), (76, 78, 114, 112), (116, 117, 119, 118), (118, 119, 121, 120), (120, 121, 123, 122), (122, 123, 125, 124), (124, 125, 127, 126), (126, 127, 129, 128), (128, 129, 131, 130), (130, 131, 133, 132), (132, 133, 135, 134), (134, 135, 137, 136), (136, 137, 139, 138), (138, 139, 141, 140), (140, 141, 143, 142), (142, 143, 145, 144), (144, 145, 147, 146), (146, 147, 149, 148), (148, 149, 151, 150), (150, 151, 153, 152), (152, 153, 155, 154), (154, 155, 157, 156), (156, 157, 159, 158), (158, 159, 161, 160), (160, 161, 163, 162), (162, 163, 165, 164), (164, 165, 167, 166), (166, 167, 169, 168), (168, 169, 171, 170), (170, 171, 173, 172), (172, 173, 175, 174), (174, 175, 177, 176), (119, 117, 179, 177, 175, 173, 171, 169, 167, 165, 163, 161, 159, 157, 155, 153, 151, 149, 147, 145, 143, 141, 139, 137, 135, 133, 131, 129, 127, 125, 123, 121), (176, 177, 179, 178), (178, 179, 117, 116), (116, 118, 120, 122, 124, 126, 128, 130, 132, 134, 136, 138, 140, 142, 144, 146, 148, 150, 152, 154, 156, 158, 160, 162, 164, 166, 168, 170, 172, 174, 176, 178)])
me_plane_004.polygons.foreach_set('use_smooth', [True] * 138)
_uv = me_plane_004.uv_layers.new(name='UVMap')
_uv.uv.foreach_set('vector', [1.0, 1.0, 0.0, 1.0, 0.0, 1.0, 1.0, 1.0, 0.0, 0.2917, 0.0, 0.7083, 1.0, 0.7083, 1.0, 0.2917, 1.0, 2.656e-16, 1.0, 2.656e-16, 1.0, 2.656e-16, 1.0, 2.656e-16, 1.0, 2.656e-16, 1.0, 0.004733, 1.0, 0.01861, 1.0, 0.04068, 1.0, 0.2083, 1.0, 0.3088, 1.0, 0.4167, 1.0, 0.5833, 1.0, 0.6912, 1.0, 0.7917, 1.0, 0.9593, 1.0, 0.9814, 1.0, 0.9953, 1.0, 1.0, 1.0, 1.0, 1.0, 2.656e-16, 1.0, 1.0, 1.0, 0.7083, 1.0, 0.2917, 1.0, 0.0, 1.0, 0.0, 1.0, 1.0, 0.0, 0.0, 1.0, 0.0, 1.0, 0.0, 0.0, 0.0, 0.0, 0.2917, 1.0, 0.2917, 1.0, 0.7083, 0.0, 0.7083, 0.0, 1.0, 0.0, 1.0, 0.0, 1.0, 0.0, 1.0, 0.0, 1.0, 0.0, 1.0, 0.0, 1.0, 0.0, 1.0, 0.0, 0.7083, 0.0, 0.2917, 0.0, 0.0, 0.0, 0.0, 0.0, 1.0, 1.0, 0.0, 1.0, 2.656e-16, 1.0, 2.656e-16, 1.0, 0.0, 0.0, 0.0, 0.0, 0.2917, 0.0, 0.7083, 0.0, 1.0, 0.0, 1.0, 0.0, 0.0, 0.0, 0.0, 0.0, 0.0, 0.0, 0.0, 0.0, 0.0, 0.0, 0.0, 0.0, 0.0, 0.0, 0.0, 0.0, 0.0, 0.0, 0.0, 0.0, 0.0, 0.0, 0.0, 0.0, 0.0, 0.0, 0.0, 0.0, 0.0, 0.0, 0.0, 0.0, 0.0, 0.0, 0.0, 0.0, 0.0, 1.0, 0.2917, 1.0, 0.2162, 1.0, 0.0, 1.0, 0.2162, 1.0, 0.1458, 1.0, 0.0, 1.0, 0.1458, 1.0, 0.08543, 1.0, 0.0, 1.0, 0.08543, 1.0, 0.03908, 1.0, 0.0, 1.0, 0.03908, 1.0, 0.009938, 1.0, 0.0, 1.0, 0.009938, 1.0, 0.0, 1.0, 0.0, 0.0, 0.7083, 0.0, 0.7838, 0.0, 1.0, 0.0, 0.7838, 0.0, 0.8542, 0.0, 1.0, 0.0, 0.8542, 0.0, 0.9146, 0.0, 1.0, 0.0, 0.9146, 0.0, 0.9609, 0.0, 1.0, 0.0, 0.9609, 0.0, 0.9901, 0.0, 1.0, 0.0, 0.9901, 0.0, 1.0, 0.0, 1.0, 1.0, 1.0, 1.0, 1.0, 1.0, 1.0, 1.0, 1.0, 1.0, 1.0, 1.0, 1.0, 1.0, 1.0, 1.0, 1.0, 1.0, 1.0, 1.0, 1.0, 1.0, 1.0, 1.0, 1.0, 1.0, 1.0, 1.0, 1.0, 1.0, 1.0, 1.0, 1.0, 1.0, 1.0, 1.0, 1.0, 0.0, 1.0, 0.0, 1.0, 0.0, 1.0, 0.0, 1.0, 0.0, 1.0, 0.0, 1.0, 0.0, 1.0, 0.0, 1.0, 0.0, 1.0, 0.0, 1.0, 0.0, 1.0, 0.0, 1.0, 0.0, 1.0, 0.0, 1.0, 0.0, 1.0, 0.0, 1.0, 0.0, 1.0, 0.0, 1.0, 1.0, 1.0, 1.0, 1.0, 1.0, 1.0, 1.0, 1.0, 1.0, 1.0, 1.0, 1.0, 1.0, 0.7917, 1.0, 0.6912, 1.0, 0.5833, 1.0, 0.4167, 1.0, 0.2917, 1.0, 0.7083, 1.0, 0.7838, 1.0, 0.8542, 1.0, 1.0, 1.0, 1.0, 1.0, 1.0, 1.0, 1.0, 1.0, 1.0, 1.0, 1.0, 1.0, 2.656e-16, 1.0, 0.0, 1.0, 0.0, 1.0, 0.0, 1.0, 0.0, 1.0, 0.0, 1.0, 0.0, 1.0, 0.0, 1.0, 0.1458, 1.0, 0.2162, 1.0, 0.2917, 1.0, 0.4167, 1.0, 0.3088, 1.0, 0.2083, 1.0, 2.838e-15, 1.0, 2.97e-15, 1.0, 1.666e-15, 1.0, 2.656e-16, 0.0, 0.2917, 0.0, 0.2162, 0.0, 0.0, 0.0, 0.2162, 0.0, 0.1458, 0.0, 0.0, 0.0, 0.1458, 0.0, 0.08543, 0.0, 0.0, 0.0, 0.08543, 0.0, 0.03908, 0.0, 0.0, 0.0, 0.03908, 0.0, 0.009938, 0.0, 0.0, 0.0, 0.009938, 0.0, 0.0, 0.0, 0.0, 1.0, 0.7083, 0.0, 0.7083, 0.0, 0.7838, 1.0, 0.7838, 1.0, 0.7838, 0.0, 0.7838, 0.0, 0.8542, 1.0, 0.8542, 1.0, 0.8542, 0.0, 0.8542, 0.0, 1.0, 1.0, 1.0, 1.0, 1.0, 0.0, 1.0, 0.0, 1.0, 1.0, 1.0, 1.0, 1.0, 0.0, 1.0, 0.0, 1.0, 1.0, 1.0, 1.0, 1.0, 0.0, 1.0, 0.0, 1.0, 1.0, 1.0, 0.0, 0.2917, 1.0, 0.2917, 1.0, 0.2162, 0.0, 0.2162, 0.0, 0.2162, 1.0, 0.2162, 1.0, 0.1458, 0.0, 0.1458, 0.0, 0.1458, 1.0, 0.1458, 1.0, 0.0, 0.0, 0.0, 0.0, 0.0, 1.0, 0.0, 1.0, 0.0, 0.0, 0.0, 0.0, 0.0, 1.0, 0.0, 1.0, 0.0, 0.0, 0.0, 0.0, 0.0, 1.0, 0.0, 1.0, 0.0, 0.0, 0.0, 1.0, 1.0, 0.0, 1.0, 0.0, 1.0, 1.0, 1.0, 1.0, 1.0, 0.0, 1.0, 0.0, 1.0, 1.0, 1.0, 1.0, 1.0, 0.0, 1.0, 0.0, 1.0, 1.0, 1.0, 1.0, 1.0, 0.0, 1.0, 0.0, 0.8542, 1.0, 0.8542, 1.0, 0.8542, 0.0, 0.8542, 0.0, 0.7838, 1.0, 0.7838, 1.0, 0.7838, 0.0, 0.7838, 0.0, 0.7083, 1.0, 0.7083, 0.0, 0.0, 1.0, 0.0, 1.0, 0.0, 0.0, 0.0, 0.0, 0.0, 1.0, 0.0, 1.0, 0.0, 0.0, 0.0, 0.0, 0.0, 1.0, 0.0, 1.0, 0.0, 0.0, 0.0, 0.0, 0.0, 1.0, 0.0, 1.0, 0.1458, 0.0, 0.1458, 0.0, 0.1458, 1.0, 0.1458, 1.0, 0.2162, 0.0, 0.2162, 0.0, 0.2162, 1.0, 0.2162, 1.0, 0.2917, 0.0, 0.2917, 0.0, 0.0, 0.0, 0.0, 0.0, -1.417e-15, 0.0, 5.675e-15, 0.0, 5.675e-15, 0.0, 2.656e-16, 0.0, 0.0, 0.0, 0.0, 0.0, 1.0, 0.0, 1.0, 0.0, 0.0, 1.0, 2.656e-16, 1.0, 1.0, 1.0, 1.0, 1.0, 0.0, 1.0, 1.0, 1.0, 1.0, 1.0, 1.0, 1.0, 1.0, 1.0, 1.0, 1.0, 1.0, 1.0, 1.0, 1.0, 1.0, 1.0, 1.0, 1.0, 1.0, 1.0, 1.0, 1.0, 1.0, 0.0, 1.0, 0.0, 0.0, 0.0, 0.0, 0.0, 1.0, 1.0, 1.0, 1.0, 0.0, 1.0, 0.0, 1.0, 1.0, 1.0, 1.0, 1.0, 0.0, 1.0, 0.0, 1.0, 1.0, 1.0, 0.0, 1.0, 0.0, 1.0, 0.0, 1.0, 0.0, 1.0, 0.0, 1.0, 1.0, 1.0, 1.0, 1.0, 0.0, 1.0, 0.4167, 1.0, 0.4167, 1.0, 0.3088, 1.0, 0.3088, 1.0, 0.3088, 1.0, 0.3088, 1.0, 0.2083, 1.0, 0.2083, 1.0, 0.2083, 1.0, 0.2083, 1.0, 0.04068, 1.0, 2.838e-15, 1.0, 2.838e-15, 1.0, 0.04068, 1.0, 0.01861, 1.0, 2.97e-15, 1.0, 2.97e-15, 1.0, 0.01861, 1.0, 0.004733, 1.0, 1.666e-15, 1.0, 1.666e-15, 1.0, 0.004733, 1.0, 2.656e-16, 1.0, 2.656e-16, 1.0, 0.5833, 1.0, 0.5833, 1.0, 0.6912, 1.0, 0.6912, 1.0, 0.6912, 1.0, 0.6912, 1.0, 0.7917, 1.0, 0.7917, 1.0, 0.7917, 1.0, 0.7917, 1.0, 1.0, 1.0, 0.9593, 1.0, 0.9593, 1.0, 1.0, 1.0, 1.0, 1.0, 0.9814, 1.0, 0.9814, 1.0, 1.0, 1.0, 1.0, 1.0, 0.9953, 1.0, 0.9953, 1.0, 1.0, 1.0, 1.0, 1.0, 1.0, 1.0, 0.4167, 1.0, 0.5833, 1.0, 0.5833, 1.0, 0.4167, 0.0, 0.0, 0.0, 0.0, 0.0, 0.0, 0.0, 0.0, 0.0, 1.0, 0.0, 1.0, 0.0, 1.0, 0.0, 1.0, 0.0, 1.0, 0.0, 0.0, 0.0, 0.0, 0.0, 1.0, 0.0, 0.0, 0.0, 1.0, 0.0, 1.0, 0.0, 0.0, 0.0, 0.0, 0.0, 1.0, 0.0, 1.0, 0.0, 0.0, 0.0, 0.0, 0.0, 0.0, 0.0, 0.0, 0.0, 0.0, 0.0, 1.0, 0.0, 1.0, 0.0, 1.0, 0.0, 1.0, 1.0, 0.5, 1.0, 1.0, 0.9688, 1.0, 0.9688, 0.5, 0.9688, 0.5, 0.9688, 1.0, 0.9375, 1.0, 0.9375, 0.5, 0.9375, 0.5, 0.9375, 1.0, 0.9062, 1.0, 0.9062, 0.5, 0.9062, 0.5, 0.9062, 1.0, 0.875, 1.0, 0.875, 0.5, 0.875, 0.5, 0.875, 1.0, 0.8438, 1.0, 0.8438, 0.5, 0.8438, 0.5, 0.8438, 1.0, 0.8125, 1.0, 0.8125, 0.5, 0.8125, 0.5, 0.8125, 1.0, 0.7812, 1.0, 0.7812, 0.5, 0.7812, 0.5, 0.7812, 1.0, 0.75, 1.0, 0.75, 0.5, 0.75, 0.5, 0.75, 1.0, 0.7188, 1.0, 0.7188, 0.5, 0.7188, 0.5, 0.7188, 1.0, 0.6875, 1.0, 0.6875, 0.5, 0.6875, 0.5, 0.6875, 1.0, 0.6562, 1.0, 0.6562, 0.5, 0.6562, 0.5, 0.6562, 1.0, 0.625, 1.0, 0.625, 0.5, 0.625, 0.5, 0.625, 1.0, 0.5938, 1.0, 0.5938, 0.5, 0.5938, 0.5, 0.5938, 1.0, 0.5625, 1.0, 0.5625, 0.5, 0.5625, 0.5, 0.5625, 1.0, 0.5312, 1.0, 0.5312, 0.5, 0.5312, 0.5, 0.5312, 1.0, 0.5, 1.0, 0.5, 0.5, 0.5, 0.5, 0.5, 1.0, 0.4688, 1.0, 0.4688, 0.5, 0.4688, 0.5, 0.4688, 1.0, 0.4375, 1.0, 0.4375, 0.5, 0.4375, 0.5, 0.4375, 1.0, 0.4062, 1.0, 0.4062, 0.5, 0.4062, 0.5, 0.4062, 1.0, 0.375, 1.0, 0.375, 0.5, 0.375, 0.5, 0.375, 1.0, 0.3438, 1.0, 0.3438, 0.5, 0.3438, 0.5, 0.3438, 1.0, 0.3125, 1.0, 0.3125, 0.5, 0.3125, 0.5, 0.3125, 1.0, 0.2812, 1.0, 0.2812, 0.5, 0.2812, 0.5, 0.2812, 1.0, 0.25, 1.0, 0.25, 0.5, 0.25, 0.5, 0.25, 1.0, 0.2188, 1.0, 0.2188, 0.5, 0.2188, 0.5, 0.2188, 1.0, 0.1875, 1.0, 0.1875, 0.5, 0.1875, 0.5, 0.1875, 1.0, 0.1562, 1.0, 0.1562, 0.5, 0.1562, 0.5, 0.1562, 1.0, 0.125, 1.0, 0.125, 0.5, 0.125, 0.5, 0.125, 1.0, 0.09375, 1.0, 0.09375, 0.5, 0.09375, 0.5, 0.09375, 1.0, 0.0625, 1.0, 0.0625, 0.5, 0.2968, 0.4854, 0.25, 0.49, 0.2032, 0.4854, 0.1582, 0.4717, 0.1167, 0.4496, 0.08029, 0.4197, 0.05045, 0.3833, 0.02827, 0.3418, 0.01461, 0.2968, 0.01, 0.25, 0.01461, 0.2032, 0.02827, 0.1582, 0.05045, 0.1167, 0.08029, 0.08029, 0.1167, 0.05045, 0.1582, 0.02827, 0.2032, 0.01461, 0.25, 0.01, 0.2968, 0.01461, 0.3418, 0.02827, 0.3833, 0.05045, 0.4197, 0.08029, 0.4496, 0.1167, 0.4717, 0.1582, 0.4854, 0.2032, 0.49, 0.25, 0.4854, 0.2968, 0.4717, 0.3418, 0.4496, 0.3833, 0.4197, 0.4197, 0.3833, 0.4496, 0.3418, 0.4717, 0.0625, 0.5, 0.0625, 1.0, 0.03125, 1.0, 0.03125, 0.5, 0.03125, 0.5, 0.03125, 1.0, 0.0, 1.0, 0.0, 0.5, 0.75, 0.49, 0.7968, 0.4854, 0.8418, 0.4717, 0.8833, 0.4496, 0.9197, 0.4197, 0.9496, 0.3833, 0.9717, 0.3418, 0.9854, 0.2968, 0.99, 0.25, 0.9854, 0.2032, 0.9717, 0.1582, 0.9496, 0.1167, 0.9197, 0.08029, 0.8833, 0.05045, 0.8418, 0.02827, 0.7968, 0.01461, 0.75, 0.01, 0.7032, 0.01461, 0.6582, 0.02827, 0.6167, 0.05045, 0.5803, 0.08029, 0.5504, 0.1167, 0.5283, 0.1582, 0.5146, 0.2032, 0.51, 0.25, 0.5146, 0.2968, 0.5283, 0.3418, 0.5504, 0.3833, 0.5803, 0.4197, 0.6167, 0.4496, 0.6582, 0.4717, 0.7032, 0.4854])
me_plane_004.update()
me_circle = bpy.data.meshes.new('Circle')
me_circle.from_pydata([(0.0, 1.0, 0.0), (-0.1951, 0.9808, 0.0), (-0.3827, 0.9239, 0.0), (-0.5556, 0.8315, 0.0), (-0.7071, 0.7071, 0.0), (-0.8315, 0.5556, 0.0), (-0.9239, 0.3827, 0.0), (-0.9808, 0.1951, 0.0), (-1.0, 0.0, 0.0), (-0.9808, -0.1951, 0.0), (-0.9239, -0.3827, 0.0), (-0.8315, -0.5556, 0.0), (-0.7071, -0.7071, 0.0), (-0.5556, -0.8315, 0.0), (-0.3827, -0.9239, 0.0), (-0.1951, -0.9808, 0.0), (0.0, -1.0, 0.0), (0.1951, -0.9808, 0.0), (0.3827, -0.9239, 0.0), (0.5556, -0.8315, 0.0), (0.7071, -0.7071, 0.0), (0.8315, -0.5556, 0.0), (0.9239, -0.3827, 0.0), (0.9808, -0.1951, 0.0), (1.0, 0.0, 0.0), (0.9808, 0.1951, 0.0), (0.9239, 0.3827, 0.0), (0.8315, 0.5556, 0.0), (0.7071, 0.7071, 0.0), (0.5556, 0.8315, 0.0), (0.3827, 0.9239, 0.0), (0.1951, 0.9808, 0.0), (-0.1951, 0.9808, 0.2857), (1.776e-15, 1.0, 0.2857), (-0.3827, 0.9239, 0.2857), (-0.5556, 0.8315, 0.2857), (-0.7071, 0.7071, 0.2857), (-0.8315, 0.5556, 0.2857), (-0.9239, 0.3827, 0.2857), (-0.9808, 0.1951, 0.2857), (-1.0, 0.0, 0.2857), (-0.9808, -0.1951, 0.2857), (-0.9239, -0.3827, 0.2857), (-0.8315, -0.5556, 0.2857), (-0.7071, -0.7071, 0.2857), (-0.5556, -0.8315, 0.2857), (-0.3827, -0.9239, 0.2857), (-0.1951, -0.9808, 0.2857), (1.776e-15, -1.0, 0.2857), (0.1951, -0.9808, 0.2857), (0.3827, -0.9239, 0.2857), (0.5556, -0.8315, 0.2857), (0.7071, -0.7071, 0.2857), (0.8315, -0.5556, 0.2857), (0.9239, -0.3827, 0.2857), (0.9808, -0.1951, 0.2857), (1.0, 0.0, 0.2857), (0.9808, 0.1951, 0.2857), (0.9239, 0.3827, 0.2857), (0.8315, 0.5556, 0.2857), (0.7071, 0.7071, 0.2857), (0.5556, 0.8315, 0.2857), (0.3827, 0.9239, 0.2857), (0.1951, 0.9808, 0.2857)], [], [(1, 0, 31, 30, 29, 28, 27, 26, 25, 24, 23, 22, 21, 20, 19, 18, 17, 16, 15, 14, 13, 12, 11, 10, 9, 8, 7, 6, 5, 4, 3, 2), (32, 34, 35, 36, 37, 38, 39, 40, 41, 42, 43, 44, 45, 46, 47, 48, 49, 50, 51, 52, 53, 54, 55, 56, 57, 58, 59, 60, 61, 62, 63, 33), (16, 17, 49, 48), (3, 4, 36, 35), (30, 31, 63, 62), (17, 18, 50, 49), (4, 5, 37, 36), (31, 0, 33, 63), (18, 19, 51, 50), (5, 6, 38, 37), (19, 20, 52, 51), (6, 7, 39, 38), (20, 21, 53, 52), (7, 8, 40, 39), (21, 22, 54, 53), (8, 9, 41, 40), (22, 23, 55, 54), (9, 10, 42, 41), (23, 24, 56, 55), (10, 11, 43, 42), (24, 25, 57, 56), (11, 12, 44, 43), (25, 26, 58, 57), (12, 13, 45, 44), (26, 27, 59, 58), (13, 14, 46, 45), (0, 1, 32, 33), (27, 28, 60, 59), (14, 15, 47, 46), (1, 2, 34, 32), (28, 29, 61, 60), (15, 16, 48, 47), (2, 3, 35, 34), (29, 30, 62, 61)])
me_circle.polygons.foreach_set('use_smooth', [True] * 34)
_uv = me_circle.uv_layers.new(name='UVMap')
_uv.uv.foreach_set('vector', [0.0, 0.0, 0.0, 0.0, 0.0, 0.0, 0.0, 0.0, 0.0, 0.0, 0.0, 0.0, 0.0, 0.0, 0.0, 0.0, 0.0, 0.0, 0.0, 0.0, 0.0, 0.0, 0.0, 0.0, 0.0, 0.0, 0.0, 0.0, 0.0, 0.0, 0.0, 0.0, 0.0, 0.0, 0.0, 0.0, 0.0, 0.0, 0.0, 0.0, 0.0, 0.0, 0.0, 0.0, 0.0, 0.0, 0.0, 0.0, 0.0, 0.0, 0.0, 0.0, 0.0, 0.0, 0.0, 0.0, 0.0, 0.0, 0.0, 0.0, 0.0, 0.0, 0.0, 0.0, 0.0, 0.0, 0.0, 0.0, 0.0, 0.0, 0.0, 0.0, 0.0, 0.0, 0.0, 0.0, 0.0, 0.0, 0.0, 0.0, 0.0, 0.0, 0.0, 0.0, 0.0, 0.0, 0.0, 0.0, 0.0, 0.0, 0.0, 0.0, 0.0, 0.0, 0.0, 0.0, 0.0, 0.0, 0.0, 0.0, 0.0, 0.0, 0.0, 0.0, 0.0, 0.0, 0.0, 0.0, 0.0, 0.0, 0.0, 0.0, 0.0, 0.0, 0.0, 0.0, 0.0, 0.0, 0.0, 0.0, 0.0, 0.0, 0.0, 0.0, 0.0, 0.0, 0.0, 0.0, 0.0, 0.0, 0.0, 0.0, 0.0, 0.0, 0.0, 0.0, 0.0, 0.0, 0.0, 0.0, 0.0, 0.0, 0.0, 0.0, 0.0, 0.0, 0.0, 0.0, 0.0, 0.0, 0.0, 0.0, 0.0, 0.0, 0.0, 0.0, 0.0, 0.0, 0.0, 0.0, 0.0, 0.0, 0.0, 0.0, 0.0, 0.0, 0.0, 0.0, 0.0, 0.0, 0.0, 0.0, 0.0, 0.0, 0.0, 0.0, 0.0, 0.0, 0.0, 0.0, 0.0, 0.0, 0.0, 0.0, 0.0, 0.0, 0.0, 0.0, 0.0, 0.0, 0.0, 0.0, 0.0, 0.0, 0.0, 0.0, 0.0, 0.0, 0.0, 0.0, 0.0, 0.0, 0.0, 0.0, 0.0, 0.0, 0.0, 0.0, 0.0, 0.0, 0.0, 0.0, 0.0, 0.0, 0.0, 0.0, 0.0, 0.0, 0.0, 0.0, 0.0, 0.0, 0.0, 0.0, 0.0, 0.0, 0.0, 0.0, 0.0, 0.0, 0.0, 0.0, 0.0, 0.0, 0.0, 0.0, 0.0, 0.0, 0.0, 0.0, 0.0, 0.0, 0.0, 0.0, 0.0, 0.0, 0.0, 0.0, 0.0, 0.0, 0.0, 0.0, 0.0, 0.0, 0.0, 0.0, 0.0, 0.0, 0.0, 0.0, 0.0, 0.0, 0.0, 0.0, 0.0, 0.0, 0.0, 0.0, 0.0, 0.0, 0.0, 0.0, 0.0, 0.0, 0.0, 0.0, 0.0, 0.0, 0.0, 0.0, 0.0, 0.0, 0.0, 0.0, 0.0, 0.0, 0.0, 0.0, 0.0, 0.0, 0.0, 0.0, 0.0, 0.0, 0.0, 0.0, 0.0, 0.0, 0.0, 0.0, 0.0, 0.0, 0.0, 0.0, 0.0, 0.0, 0.0, 0.0, 0.0, 0.0, 0.0, 0.0, 0.0, 0.0, 0.0, 0.0, 0.0, 0.0, 0.0, 0.0, 0.0, 0.0, 0.0, 0.0, 0.0, 0.0, 0.0, 0.0, 0.0, 0.0, 0.0, 0.0, 0.0, 0.0, 0.0, 0.0, 0.0, 0.0, 0.0, 0.0, 0.0, 0.0, 0.0, 0.0, 0.0, 0.0, 0.0, 0.0, 0.0, 0.0, 0.0, 0.0, 0.0, 0.0, 0.0, 0.0, 0.0, 0.0, 0.0, 0.0, 0.0, 0.0, 0.0, 0.0, 0.0, 0.0, 0.0, 0.0, 0.0, 0.0, 0.0, 0.0, 0.0, 0.0, 0.0, 0.0, 0.0, 0.0, 0.0, 0.0, 0.0, 0.0, 0.0, 0.0])
me_circle.update()
me_circle_001 = bpy.data.meshes.new('Circle.001')
me_circle_001.from_pydata([(0.0, 1.0, 0.0), (-0.1951, 0.9808, 0.0), (-0.3827, 0.9239, 0.0), (-0.5556, 0.8315, 0.0), (-0.7071, 0.7071, 0.0), (-0.8315, 0.5556, 0.0), (-0.9239, 0.3827, 0.0), (-0.9808, 0.1951, 0.0), (-1.0, 0.0, 0.0), (-0.9808, -0.1951, 0.0), (-0.9239, -0.3827, 0.0), (-0.8315, -0.5556, 0.0), (-0.7071, -0.7071, 0.0), (-0.5556, -0.8315, 0.0), (-0.3827, -0.9239, 0.0), (-0.1951, -0.9808, 0.0), (0.0, -1.0, 0.0), (0.1951, -0.9808, 0.0), (0.3827, -0.9239, 0.0), (0.5556, -0.8315, 0.0), (0.7071, -0.7071, 0.0), (0.8315, -0.5556, 0.0), (0.9239, -0.3827, 0.0), (0.9808, -0.1951, 0.0), (1.0, 0.0, 0.0), (0.9808, 0.1951, 0.0), (0.9239, 0.3827, 0.0), (0.8315, 0.5556, 0.0), (0.7071, 0.7071, 0.0), (0.5556, 0.8315, 0.0), (0.3827, 0.9239, 0.0), (0.1951, 0.9808, 0.0), (-0.1951, 0.9808, 0.2857), (1.776e-15, 1.0, 0.2857), (-0.3827, 0.9239, 0.2857), (-0.5556, 0.8315, 0.2857), (-0.7071, 0.7071, 0.2857), (-0.8315, 0.5556, 0.2857), (-0.9239, 0.3827, 0.2857), (-0.9808, 0.1951, 0.2857), (-1.0, 0.0, 0.2857), (-0.9808, -0.1951, 0.2857), (-0.9239, -0.3827, 0.2857), (-0.8315, -0.5556, 0.2857), (-0.7071, -0.7071, 0.2857), (-0.5556, -0.8315, 0.2857), (-0.3827, -0.9239, 0.2857), (-0.1951, -0.9808, 0.2857), (1.776e-15, -1.0, 0.2857), (0.1951, -0.9808, 0.2857), (0.3827, -0.9239, 0.2857), (0.5556, -0.8315, 0.2857), (0.7071, -0.7071, 0.2857), (0.8315, -0.5556, 0.2857), (0.9239, -0.3827, 0.2857), (0.9808, -0.1951, 0.2857), (1.0, 0.0, 0.2857), (0.9808, 0.1951, 0.2857), (0.9239, 0.3827, 0.2857), (0.8315, 0.5556, 0.2857), (0.7071, 0.7071, 0.2857), (0.5556, 0.8315, 0.2857), (0.3827, 0.9239, 0.2857), (0.1951, 0.9808, 0.2857)], [], [(1, 0, 31, 30, 29, 28, 27, 26, 25, 24, 23, 22, 21, 20, 19, 18, 17, 16, 15, 14, 13, 12, 11, 10, 9, 8, 7, 6, 5, 4, 3, 2), (32, 34, 35, 36, 37, 38, 39, 40, 41, 42, 43, 44, 45, 46, 47, 48, 49, 50, 51, 52, 53, 54, 55, 56, 57, 58, 59, 60, 61, 62, 63, 33), (16, 17, 49, 48), (3, 4, 36, 35), (30, 31, 63, 62), (17, 18, 50, 49), (4, 5, 37, 36), (31, 0, 33, 63), (18, 19, 51, 50), (5, 6, 38, 37), (19, 20, 52, 51), (6, 7, 39, 38), (20, 21, 53, 52), (7, 8, 40, 39), (21, 22, 54, 53), (8, 9, 41, 40), (22, 23, 55, 54), (9, 10, 42, 41), (23, 24, 56, 55), (10, 11, 43, 42), (24, 25, 57, 56), (11, 12, 44, 43), (25, 26, 58, 57), (12, 13, 45, 44), (26, 27, 59, 58), (13, 14, 46, 45), (0, 1, 32, 33), (27, 28, 60, 59), (14, 15, 47, 46), (1, 2, 34, 32), (28, 29, 61, 60), (15, 16, 48, 47), (2, 3, 35, 34), (29, 30, 62, 61)])
me_circle_001.polygons.foreach_set('use_smooth', [True] * 34)
_uv = me_circle_001.uv_layers.new(name='UVMap')
_uv.uv.foreach_set('vector', [0.0, 0.0, 0.0, 0.0, 0.0, 0.0, 0.0, 0.0, 0.0, 0.0, 0.0, 0.0, 0.0, 0.0, 0.0, 0.0, 0.0, 0.0, 0.0, 0.0, 0.0, 0.0, 0.0, 0.0, 0.0, 0.0, 0.0, 0.0, 0.0, 0.0, 0.0, 0.0, 0.0, 0.0, 0.0, 0.0, 0.0, 0.0, 0.0, 0.0, 0.0, 0.0, 0.0, 0.0, 0.0, 0.0, 0.0, 0.0, 0.0, 0.0, 0.0, 0.0, 0.0, 0.0, 0.0, 0.0, 0.0, 0.0, 0.0, 0.0, 0.0, 0.0, 0.0, 0.0, 0.0, 0.0, 0.0, 0.0, 0.0, 0.0, 0.0, 0.0, 0.0, 0.0, 0.0, 0.0, 0.0, 0.0, 0.0, 0.0, 0.0, 0.0, 0.0, 0.0, 0.0, 0.0, 0.0, 0.0, 0.0, 0.0, 0.0, 0.0, 0.0, 0.0, 0.0, 0.0, 0.0, 0.0, 0.0, 0.0, 0.0, 0.0, 0.0, 0.0, 0.0, 0.0, 0.0, 0.0, 0.0, 0.0, 0.0, 0.0, 0.0, 0.0, 0.0, 0.0, 0.0, 0.0, 0.0, 0.0, 0.0, 0.0, 0.0, 0.0, 0.0, 0.0, 0.0, 0.0, 0.0, 0.0, 0.0, 0.0, 0.0, 0.0, 0.0, 0.0, 0.0, 0.0, 0.0, 0.0, 0.0, 0.0, 0.0, 0.0, 0.0, 0.0, 0.0, 0.0, 0.0, 0.0, 0.0, 0.0, 0.0, 0.0, 0.0, 0.0, 0.0, 0.0, 0.0, 0.0, 0.0, 0.0, 0.0, 0.0, 0.0, 0.0, 0.0, 0.0, 0.0, 0.0, 0.0, 0.0, 0.0, 0.0, 0.0, 0.0, 0.0, 0.0, 0.0, 0.0, 0.0, 0.0, 0.0, 0.0, 0.0, 0.0, 0.0, 0.0, 0.0, 0.0, 0.0, 0.0, 0.0, 0.0, 0.0, 0.0, 0.0, 0.0, 0.0, 0.0, 0.0, 0.0, 0.0, 0.0, 0.0, 0.0, 0.0, 0.0, 0.0, 0.0, 0.0, 0.0, 0.0, 0.0, 0.0, 0.0, 0.0, 0.0, 0.0, 0.0, 0.0, 0.0, 0.0, 0.0, 0.0, 0.0, 0.0, 0.0, 0.0, 0.0, 0.0, 0.0, 0.0, 0.0, 0.0, 0.0, 0.0, 0.0, 0.0, 0.0, 0.0, 0.0, 0.0, 0.0, 0.0, 0.0, 0.0, 0.0, 0.0, 0.0, 0.0, 0.0, 0.0, 0.0, 0.0, 0.0, 0.0, 0.0, 0.0, 0.0, 0.0, 0.0, 0.0, 0.0, 0.0, 0.0, 0.0, 0.0, 0.0, 0.0, 0.0, 0.0, 0.0, 0.0, 0.0, 0.0, 0.0, 0.0, 0.0, 0.0, 0.0, 0.0, 0.0, 0.0, 0.0, 0.0, 0.0, 0.0, 0.0, 0.0, 0.0, 0.0, 0.0, 0.0, 0.0, 0.0, 0.0, 0.0, 0.0, 0.0, 0.0, 0.0, 0.0, 0.0, 0.0, 0.0, 0.0, 0.0, 0.0, 0.0, 0.0, 0.0, 0.0, 0.0, 0.0, 0.0, 0.0, 0.0, 0.0, 0.0, 0.0, 0.0, 0.0, 0.0, 0.0, 0.0, 0.0, 0.0, 0.0, 0.0, 0.0, 0.0, 0.0, 0.0, 0.0, 0.0, 0.0, 0.0, 0.0, 0.0, 0.0, 0.0, 0.0, 0.0, 0.0, 0.0, 0.0, 0.0, 0.0, 0.0, 0.0, 0.0, 0.0, 0.0, 0.0, 0.0, 0.0, 0.0, 0.0, 0.0, 0.0, 0.0, 0.0, 0.0, 0.0, 0.0, 0.0, 0.0, 0.0, 0.0, 0.0, 0.0, 0.0, 0.0, 0.0, 0.0, 0.0, 0.0, 0.0, 0.0, 0.0, 0.0, 0.0, 0.0])
me_circle_001.update()
me_plane_005 = bpy.data.meshes.new('Plane.005')
me_plane_005.from_pydata([(-1.836, -0.04215, 0.0), (1.836, -0.04215, 0.0), (-1.836, 0.04215, 0.0), (1.836, 0.04215, 0.0), (-2.048, -0.04215, 0.0), (-2.048, 0.04215, 0.0), (2.048, -0.04215, 0.0), (2.048, 0.04215, 0.0), (-1.836, -0.04215, 0.0), (1.836, -0.04215, 0.0), (-1.836, 0.04215, 0.0), (1.836, 0.04215, 0.0), (-1.836, -0.1342, 0.0), (1.836, -0.1342, 0.0), (-1.836, 0.1342, 0.0), (1.836, 0.1342, 0.0), (-1.836, 0.04215, 0.2), (-1.836, -0.04215, 0.2), (1.836, -0.04215, 0.2), (1.836, 0.04215, 0.2), (-2.048, 0.04215, 0.2), (-2.048, -0.04215, 0.2), (2.048, -0.04215, 0.2), (2.048, 0.04215, 0.2), (-1.836, -0.04215, 0.2), (1.836, -0.04215, 0.2), (1.836, 0.04215, 0.2), (-1.836, 0.04215, 0.2), (-1.836, -0.1342, 0.2), (1.836, -0.1342, 0.2), (1.836, 0.1342, 0.2), (-1.836, 0.1342, 0.2), (-1.836, -0.1342, 18.0), (1.836, -0.1342, 18.0), (1.836, 0.1342, 18.0), (-1.836, 0.1342, 18.0), (-1.836, 0.04215, 9.1), (-1.836, 0.1342, 9.1), (-1.836, -0.04215, 9.19), (-1.836, -0.1342, 9.19), (1.836, 0.1342, 9.1), (1.836, 0.04215, 9.1), (1.836, -0.04215, 9.1), (1.836, -0.1342, 9.1), (1.652, 0.1208, 18.0), (1.652, -0.1208, 18.0), (-1.652, -0.1208, 18.0), (-1.652, 0.1208, 18.0), (1.652, 0.1208, 1.364), (1.652, -0.1208, 1.364), (-1.652, -0.1208, 1.364), (-1.652, 0.1208, 1.364), (1.836, -0.04215, 1.2), (1.836, 0.04215, 1.2), (2.048, -0.04215, 1.2), (2.048, 0.04215, 1.2), (-1.836, 0.04215, 1.2), (-1.836, -0.04215, 1.2), (-2.048, 0.04215, 1.2), (-2.048, -0.04215, 1.2)], [], [(13, 9, 25, 29), (1, 6, 22, 18), (12, 13, 29, 28), (2, 3, 11, 10), (1, 0, 8, 9), (0, 1, 18, 17), (7, 3, 19, 23), (26, 41, 42, 25), (17, 16, 56, 57), (18, 22, 54, 52), (9, 8, 24, 25), (3, 2, 16, 19), (8, 12, 28, 24), (10, 11, 26, 27), (5, 4, 21, 20), (15, 14, 31, 30), (4, 0, 17, 21), (14, 10, 27, 31), (2, 5, 20, 16), (11, 15, 30, 26), (6, 7, 23, 22), (31, 27, 36, 37), (38, 36, 27, 24), (5, 2, 10, 14, 15, 11, 3, 7, 6, 1, 9, 13, 12, 8, 0, 4), (29, 25, 42, 43), (29, 43, 39, 28), (24, 28, 39, 38), (26, 30, 40, 41), (30, 31, 37, 40), (33, 34, 44, 45), (43, 40, 34, 33), (35, 37, 39, 32), (37, 35, 34, 40), (39, 43, 33, 32), (46, 45, 49, 50), (32, 33, 45, 46), (35, 32, 46, 47), (34, 35, 47, 44), (48, 51, 50, 49), (47, 46, 50, 51), (44, 47, 51, 48), (45, 44, 48, 49), (53, 52, 54, 55), (22, 23, 55, 54), (23, 19, 53, 55), (19, 18, 52, 53), (57, 56, 58, 59), (21, 17, 57, 59), (16, 20, 58, 56), (20, 21, 59, 58)])
_uv = me_plane_005.uv_layers.new(name='UVMap')
_uv.uv.foreach_set('vector', [0.0, 0.0, 0.0, 0.0, 0.0, 0.0, 0.0, 0.0, 0.0, 0.0, 0.0, 0.0, 0.0, 0.0, 0.0, 0.0, 0.0, 0.0, 0.0, 0.0, 0.0, 0.0, 0.0, 0.0, 0.0, 1.0, 1.0, 1.0, 1.0, 1.0, 0.0, 1.0, 1.0, 0.0, 0.0, 0.0, 0.0, 0.0, 1.0, 0.0, 0.0, 0.0, 1.0, 0.0, 1.0, 0.0, 0.0, 0.0, 0.0, 0.0, 0.0, 0.0, 0.0, 0.0, 0.0, 0.0, 0.0, 0.0, 0.0, 0.0, 0.0, 0.0, 0.0, 0.0, 0.0, 0.0, 0.0, 0.0, 0.0, 0.0, 0.0, 0.0, 0.0, 0.0, 0.0, 0.0, 0.0, 0.0, 0.0, 0.0, 1.0, 0.0, 0.0, 0.0, 0.0, 0.0, 1.0, 0.0, 1.0, 1.0, 0.0, 1.0, 0.0, 1.0, 1.0, 1.0, 0.0, 0.0, 0.0, 0.0, 0.0, 0.0, 0.0, 0.0, 0.0, 1.0, 1.0, 1.0, 1.0, 1.0, 0.0, 1.0, 0.0, 0.0, 0.0, 0.0, 0.0, 0.0, 0.0, 0.0, 0.0, 0.0, 0.0, 0.0, 0.0, 0.0, 0.0, 0.0, 0.0, 0.0, 0.0, 0.0, 0.0, 0.0, 0.0, 0.0, 0.0, 0.0, 0.0, 0.0, 0.0, 0.0, 0.0, 0.0, 0.0, 0.0, 0.0, 0.0, 0.0, 0.0, 0.0, 0.0, 0.0, 0.0, 0.0, 0.0, 0.0, 0.0, 0.0, 0.0, 0.0, 0.0, 0.0, 0.0, 0.0, 0.0, 0.0, 0.0, 0.0, 0.0, 0.0, 0.0, 0.0, 0.0, 0.0, 0.0, 0.0, 0.0, 0.0, 0.0, 0.0, 0.0, 0.0, 0.0, 0.0, 0.0, 0.0, 0.0, 0.0, 1.0, 0.0, 0.0, 0.0, 0.0, 0.0, 0.0, 1.0, 1.0, 0.0, 0.0, 0.0, 0.0, 0.0, 0.0, 1.0, 0.0, 0.0, 0.0, 0.0, 0.0, 0.0, 0.0, 0.0, 0.0, 0.0, 0.0, 0.0, 0.0, 0.0, 0.0, 0.0, 0.0, 0.0, 0.0, 0.0, 0.0, 0.0, 0.0, 0.0, 0.0, 0.0, 0.0, 0.0, 0.0, 0.0, 0.0, 0.0, 0.0, 0.0, 0.0, 0.0, 0.0, 0.0, 0.0, 0.0, 0.0, 0.0, 0.0, 0.0, 0.0, 0.0, 0.0, 0.0, 0.0, 0.0, 0.0, 0.0, 0.0, 0.0, 0.0, 0.0, 0.0, 0.0, 0.0, 0.0, 0.0, 0.0, 0.0, 0.0, 0.0, 0.0, 0.0, 0.0, 0.0, 0.0, 0.0, 0.0, 0.0, 0.0, 0.0, 0.0, 0.0, 0.0, 0.0, 0.0, 0.0, 0.0, 0.0, 0.0, 0.0, 0.0, 0.0, 0.0, 0.0, 0.0, 0.0, 0.0, 0.0, 0.0, 0.0, 0.0, 0.0, 0.0, 0.0, 0.0, 0.0, 0.0, 0.0, 0.0, 0.0, 0.0, 0.0, 0.0, 0.0, 0.0, 0.0, 0.0, 0.0, 0.0, 0.0, 0.0, 0.0, 0.0, 0.0, 0.0, 0.0, 0.0, 0.0, 0.0, 0.0, 0.0, 0.0, 0.0, 0.0, 0.0, 0.0, 0.0, 0.0, 0.0, 0.0, 0.0, 0.0, 0.0, 0.0, 0.0, 0.0, 0.0, 0.0, 0.0, 0.0, 0.0, 0.0, 0.0, 0.0, 0.0, 0.0, 0.0, 0.0, 0.0, 0.0, 1.0, 1.0, 1.0, 0.0, 1.0, 0.0, 1.0, 1.0, 0.0, 0.0, 0.0, 0.0, 0.0, 0.0, 0.0, 0.0, 0.0, 0.0, 0.0, 0.0, 0.0, 0.0, 0.0, 0.0, 0.0, 0.0, 0.0, 0.0, 0.0, 0.0, 0.0, 0.0, 0.0, 0.0, 0.0, 1.0, 0.0, 1.0, 0.0, 0.0, 0.0, 0.0, 0.0, 0.0, 0.0, 0.0, 0.0, 0.0, 0.0, 0.0, 0.0, 0.0, 0.0, 0.0, 0.0, 0.0, 0.0, 0.0, 0.0, 0.0, 0.0, 0.0, 0.0, 0.0])
me_plane_005.update()
me_plane = bpy.data.meshes.new('Plane')
me_plane.from_pydata([(-14.25, -9.0, 0.0), (11.25, -9.0, 0.0), (-14.25, 9.0, 0.0), (11.25, 9.0, 0.0), (-14.25, 9.0, 0.8), (-14.25, -9.0, 0.8), (11.25, -9.0, 0.8), (11.25, 9.0, 0.8), (-13.15, 7.9, 0.8), (-13.15, -7.9, 0.8), (4.45, -7.9, 0.8), (4.45, 7.9, 0.8), (-12.65, 7.4, 3.1), (-13.15, 7.9, 2.6), (-12.9, 7.65, 3.033), (-13.08, 7.833, 2.85), (-13.15, -7.9, 2.6), (-12.65, -7.4, 3.1), (-13.08, -7.833, 2.85), (-12.9, -7.65, 3.033), (4.45, -7.9, 2.6), (3.95, -7.4, 3.1), (4.383, -7.833, 2.85), (4.2, -7.65, 3.033), (4.45, 7.9, 2.6), (3.95, 7.4, 3.1), (4.383, 7.833, 2.85), (4.2, 7.65, 3.033)], [], [(0, 2, 3, 1), (6, 7, 11, 10), (3, 2, 4, 7), (0, 1, 6, 5), (1, 3, 7, 6), (2, 0, 5, 4), (4, 5, 9, 8), (7, 4, 8, 11), (5, 6, 10, 9), (11, 8, 13, 24), (17, 21, 25, 12), (9, 10, 20, 16), (10, 11, 24, 20), (13, 16, 18, 15), (15, 18, 19, 14), (14, 19, 17, 12), (16, 20, 22, 18), (18, 22, 23, 19), (19, 23, 21, 17), (20, 24, 26, 22), (22, 26, 27, 23), (23, 27, 25, 21), (24, 13, 15, 26), (26, 15, 14, 27), (27, 14, 12, 25), (8, 9, 16, 13)])
_uv = me_plane.uv_layers.new(name='UVMap')
_uv.uv.foreach_set('vector', [0.0, 0.0, 0.0, 1.0, 1.0, 1.0, 1.0, 0.0, 1.0, 0.0, 1.0, 1.0, 1.0, 1.0, 1.0, 0.0, 1.0, 1.0, 0.0, 1.0, 0.0, 1.0, 1.0, 1.0, 0.0, 0.0, 1.0, 0.0, 1.0, 0.0, 0.0, 0.0, 1.0, 0.0, 1.0, 1.0, 1.0, 1.0, 1.0, 0.0, 0.0, 1.0, 0.0, 0.0, 0.0, 0.0, 0.0, 1.0, 0.0, 1.0, 0.0, 0.0, 0.0, 0.0, 0.0, 1.0, 1.0, 1.0, 0.0, 1.0, 0.0, 1.0, 1.0, 1.0, 0.0, 0.0, 1.0, 0.0, 1.0, 0.0, 0.0, 0.0, 1.0, 1.0, 0.0, 1.0, 0.0, 1.0, 1.0, 1.0, 0.02841, 0.03165, 0.9716, 0.03165, 0.9716, 0.9684, 0.02841, 0.9684, 0.0, 0.0, 1.0, 0.0, 1.0, 0.0, 0.0, 0.0, 1.0, 0.0, 1.0, 1.0, 1.0, 1.0, 1.0, 0.0, 0.0, 1.0, 0.0, 0.0, 0.001903, 0.00212, 0.001903, 0.9979, 0.001903, 0.9979, 0.001903, 0.00212, 0.0142, 0.01582, 0.0142, 0.9842, 0.0142, 0.9842, 0.0142, 0.01582, 0.02841, 0.03165, 0.02841, 0.9684, 0.0, 0.0, 1.0, 0.0, 0.9981, 0.00212, 0.001903, 0.00212, 0.001903, 0.00212, 0.9981, 0.00212, 0.9858, 0.01582, 0.0142, 0.01582, 0.0142, 0.01582, 0.9858, 0.01582, 0.9716, 0.03165, 0.02841, 0.03165, 1.0, 0.0, 1.0, 1.0, 0.9981, 0.9979, 0.9981, 0.00212, 0.9981, 0.00212, 0.9981, 0.9979, 0.9858, 0.9842, 0.9858, 0.01582, 0.9858, 0.01582, 0.9858, 0.9842, 0.9716, 0.9684, 0.9716, 0.03165, 1.0, 1.0, 0.0, 1.0, 0.001903, 0.9979, 0.9981, 0.9979, 0.9981, 0.9979, 0.001903, 0.9979, 0.0142, 0.9842, 0.9858, 0.9842, 0.9858, 0.9842, 0.0142, 0.9842, 0.02841, 0.9684, 0.9716, 0.9684, 0.0, 1.0, 0.0, 0.0, 0.0, 0.0, 0.0, 1.0])
me_plane.update()
me_plane_001 = bpy.data.meshes.new('Plane.001')
me_plane_001.from_pydata([(5.0, 7.277, 3.93e-05), (-5.0, 7.277, 3.93e-05), (5.0, -7.269, 3.93e-05), (-5.0, -7.269, 3.93e-05), (-5.0, 6.368, 3.93e-05), (-5.0, 1.459, 3.93e-05), (-5.0, -1.451, 3.93e-05), (-5.0, -6.36, 3.93e-05), (5.0, -6.36, 3.93e-05), (5.0, -1.451, 3.93e-05), (5.0, 1.459, 3.93e-05), (5.0, 6.368, 3.93e-05)], [], [(4, 11, 0, 1), (3, 2, 8, 7), (7, 8, 9, 6), (6, 9, 10, 5), (5, 10, 11, 4)])
_uv = me_plane_001.uv_layers.new(name='UVMap')
_uv.uv.foreach_set('vector', [0.0, 0.8, 1.0, 0.8, 1.0, 1.0, 0.0, 1.0, 0.0, 0.0, 1.0, 0.0, 1.0, 0.2, 0.0, 0.2, 0.0, 0.2, 1.0, 0.2, 1.0, 0.4, 0.0, 0.4, 0.0, 0.4, 1.0, 0.4, 1.0, 0.6, 0.0, 0.6, 0.0, 0.6, 1.0, 0.6, 1.0, 0.8, 0.0, 0.8])
me_plane_001.update()

# ---- objects
ob_pcb = bpy.data.objects.new('PCB', me_plane_002)
ob_motorl = bpy.data.objects.new('MotorL', me_plane_003)
ob_motorr = bpy.data.objects.new('MotorR', me_plane_004)
ob_kolor = bpy.data.objects.new('KoloR', me_circle)
ob_kolol = bpy.data.objects.new('KoloL', me_circle_001)
ob_batterypack1s = bpy.data.objects.new('BatteryPack1S', me_plane_005)
ob_esp32 = bpy.data.objects.new('ESP32', me_plane)
ob_plane = bpy.data.objects.new('Plane', me_plane_001)

# ---- transforms, parenting, visibility, modifiers, constraints
ob_pcb.location = (0.0, 0.0, 50.0)
ob_pcb.rotation_euler = (1.571, -0.0, 0.0)
ob_pcb.scale = (100.0, 100.0, 100.0)
ob_motorl.location = (-32.0, 6.0, 0.0)
ob_motorl.rotation_euler = (6.283, -0.0, 0.0)
_m = ob_motorl.modifiers.new('Smooth by Angle', 'NODES')
_m.node_group = ng_smooth_by_angle
_m.use_pin_to_last = True
_m.show_group_selector = False
ob_motorr.location = (32.0, 6.0, 0.0)
ob_motorr.rotation_euler = (6.283, -0.0, 3.142)
_m = ob_motorr.modifiers.new('Smooth by Angle', 'NODES')
_m.node_group = ng_smooth_by_angle
_m.use_pin_to_last = True
_m.show_group_selector = False
ob_kolor.location = (51.0, 6.0, 5.0)
ob_kolor.rotation_euler = (-0.0, 1.571, 0.0)
ob_kolor.scale = (35.0, 35.0, 35.0)
_m = ob_kolor.modifiers.new('Smooth by Angle', 'NODES')
_m.node_group = ng_smooth_by_angle
_m.use_pin_to_last = True
_m.show_group_selector = False
ob_kolol.location = (-61.0, 6.0, 5.0)
ob_kolol.rotation_euler = (-0.0, 1.571, 0.0)
ob_kolol.scale = (35.0, 35.0, 35.0)
_m = ob_kolol.modifiers.new('Smooth by Angle', 'NODES')
_m.node_group = ng_smooth_by_angle
_m.use_pin_to_last = True
_m.show_group_selector = False
ob_batterypack1s.location = (0.0, 0.01, 48.0)
ob_batterypack1s.rotation_euler = (-1.571, 4.712, 0.0)
ob_batterypack1s.scale = (21.0, 77.1, 1.0)
ob_esp32.location = (0.0, -1.6, 88.75)
ob_esp32.rotation_euler = (1.571, 4.712, 0.0)
ob_plane.location = (0.0, 0.0, 0.0)
ob_plane.scale = (2.3, 1.1, 1.0)

# ---- collection membership
scene.collection.objects.link(ob_pcb)
scene.collection.objects.link(ob_motorl)
scene.collection.objects.link(ob_motorr)
scene.collection.objects.link(ob_kolor)
scene.collection.objects.link(ob_kolol)
scene.collection.objects.link(ob_batterypack1s)
scene.collection.objects.link(ob_esp32)
scene.collection.objects.link(ob_plane)

# ---- scene / render settings (as saved in the file)
scene.frame_start = 1; scene.frame_end = 250; scene.frame_set(1)
scene.render.engine = 'BLENDER_EEVEE_NEXT'
bpy.context.view_layer.update()

# ---- added for rendering (the .blend has no active camera and no usable light): camera, sun
cam_auto = bpy.data.cameras.new('AutoCamera')
cam_auto.lens = 50.0
cam_auto.sensor_width = 36.0
cam_auto.clip_end = 3110.0
ob_auto_camera = bpy.data.objects.new('AutoCamera', cam_auto)
scene.collection.objects.link(ob_auto_camera)
ob_auto_camera.location = (177.209, -206.651, 176.767)
ob_auto_camera.rotation_euler = (1.09748, -7.21219e-08, 0.694738)
scene.camera = ob_auto_camera
light_auto_sun = bpy.data.lights.new('AutoSun', 'SUN')
light_auto_sun.energy = 3.0
light_auto_sun.angle = 0.0523599
ob_auto_sun = bpy.data.objects.new('AutoSun', light_auto_sun)
scene.collection.objects.link(ob_auto_sun)
ob_auto_sun.rotation_euler = (0.872665, 0.174533, 0.523599)
bpy.context.view_layer.update()
